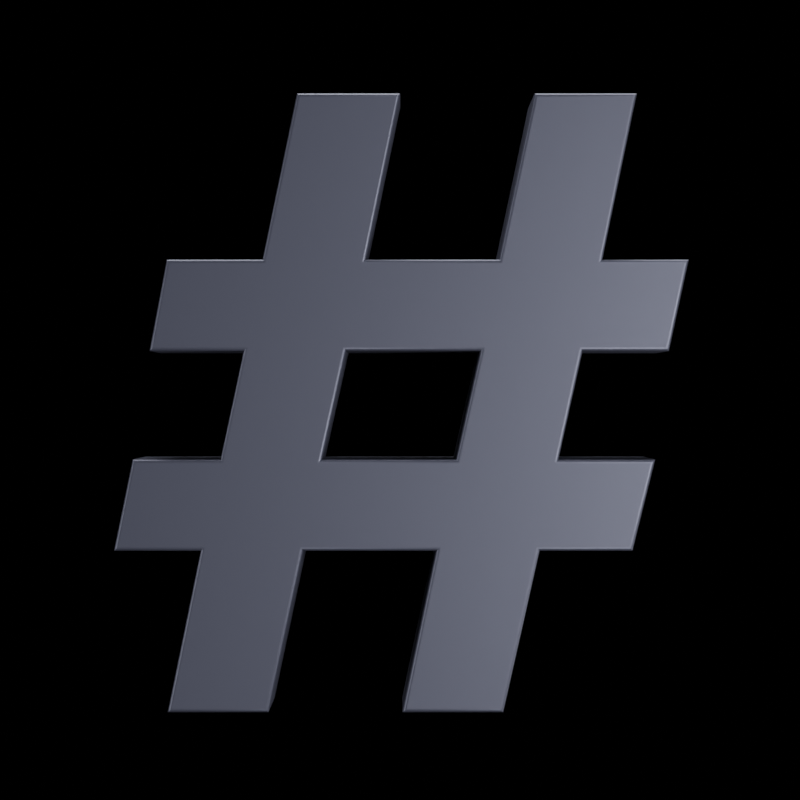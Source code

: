 # Source: hash.blend  (saved by Blender 2.93.20; exported with 4.5.12 LTS)
import bpy
from mathutils import Matrix  # noqa: F401  (used for matrix-valued properties, if any)

bpy.ops.wm.read_factory_settings(use_empty=True)
scene = bpy.context.scene
scene.name = 'Scene'

# ---- collections
col_iso_studio = bpy.data.collections.new('ISO Studio'); scene.collection.children.link(col_iso_studio)
col_iso_studio.hide_render = True
col_normal_studio = bpy.data.collections.new('Normal studio'); scene.collection.children.link(col_normal_studio)
col_front_light = bpy.data.collections.new('Front Light'); col_normal_studio.children.link(col_front_light)
col_dynamic_light = bpy.data.collections.new('Dynamic Light'); col_normal_studio.children.link(col_dynamic_light)
col_dynamic_light.hide_render = True
col_hash = bpy.data.collections.new('hash'); scene.collection.children.link(col_hash)

# ---- materials (node trees are filled in below, after node groups)
mat_premium_black = bpy.data.materials.new('Premium Black')

# ---- node groups
ng_auto_smooth = bpy.data.node_groups.new('Auto Smooth', 'GeometryNodeTree')
_s = ng_auto_smooth.interface.new_socket(name='Geometry', in_out='OUTPUT', socket_type='NodeSocketGeometry')
_s = ng_auto_smooth.interface.new_socket(name='Geometry', in_out='INPUT', socket_type='NodeSocketGeometry')
_s = ng_auto_smooth.interface.new_socket(name='Angle', in_out='INPUT', socket_type='NodeSocketFloat')
_s.subtype = 'ANGLE'
_s.min_value = 0.0
_s.max_value = 3.142
ng_auto_smooth.is_modifier = True
_N = ng_auto_smooth.nodes; _L = ng_auto_smooth.links
n0 = _N.new('NodeGroupOutput'); n0.name = 'Group Output'; n0.location = (480, -100)
n1 = _N.new('NodeGroupInput'); n1.name = 'Group Input'; n1.location = (-420, -300)
n2 = _N.new('NodeGroupInput'); n2.name = 'Group Input.001'; n2.location = (-60, -100)
n3 = _N.new('GeometryNodeSetShadeSmooth'); n3.name = 'Set Shade Smooth'; n3.location = (120, -100)
n3.domain = 'EDGE'
n4 = _N.new('GeometryNodeSetShadeSmooth'); n4.name = 'Set Shade Smooth.001'; n4.location = (300, -100)
n5 = _N.new('GeometryNodeInputMeshEdgeAngle'); n5.name = 'Edge Angle'; n5.location = (-420, -220)
n6 = _N.new('GeometryNodeInputEdgeSmooth'); n6.name = 'Is Edge Smooth'; n6.location = (-60, -160)
n7 = _N.new('GeometryNodeInputShadeSmooth'); n7.name = 'Is Face Smooth'; n7.location = (-240, -340)
n8 = _N.new('FunctionNodeBooleanMath'); n8.name = 'Boolean Math'; n8.location = (-60, -220)
n9 = _N.new('FunctionNodeCompare'); n9.name = 'Compare'; n9.location = (-240, -180)
n9.operation = 'LESS_EQUAL'
_L.new(n5.outputs[0], n9.inputs[0])
_L.new(n4.outputs[0], n0.inputs[0])
_L.new(n1.outputs[1], n9.inputs[1])
_L.new(n9.outputs[0], n8.inputs[0])
_L.new(n7.outputs[0], n8.inputs[1])
_L.new(n2.outputs[0], n3.inputs[0])
_L.new(n6.outputs[0], n3.inputs[1])
_L.new(n3.outputs[0], n4.inputs[0])
_L.new(n8.outputs[0], n3.inputs[2])
n0.is_active_output = True

# ---- material node trees
mat_premium_black.use_nodes = True; mat_premium_black.node_tree.nodes.clear()
_N = mat_premium_black.node_tree.nodes; _L = mat_premium_black.node_tree.links
n0 = _N.new('ShaderNodeOutputMaterial'); n0.name = 'Material Output'; n0.location = (541, 298)
n1 = _N.new('ShaderNodeBsdfPrincipled'); n1.name = 'Principled BSDF'; n1.location = (88, 287)
n1.distribution = 'GGX'
n1.subsurface_method = 'BURLEY'
n1.inputs[0].default_value = (0.07227, 0.07819, 0.1095, 1.0)
n1.inputs[1].default_value = 0.6
n1.inputs[2].default_value = 0.45
n1.inputs[3].default_value = 1.45
n1.inputs[27].default_value = (0.0, 0.0, 0.0, 1.0)
n1.inputs[28].default_value = 1.0
_L.new(n1.outputs[0], n0.inputs[0])
n0.is_active_output = True

# ---- world
world_world = bpy.data.worlds.new('World'); scene.world = world_world
world_world.use_nodes = True; world_world.node_tree.nodes.clear()
_N = world_world.node_tree.nodes; _L = world_world.node_tree.links
n0 = _N.new('ShaderNodeBackground'); n0.name = 'Background'; n0.location = (10, 300)
n0.inputs[0].default_value = (0.2502, 0.2502, 0.2502, 1.0)
n0.inputs[1].default_value = 0.0
n1 = _N.new('ShaderNodeOutputWorld'); n1.name = 'World Output'; n1.location = (192, 299)
_L.new(n0.outputs[0], n1.inputs[0])
n1.is_active_output = True
world_world.use_sun_shadow = False
world_world.sun_shadow_jitter_overblur = 0.0

# ---- cameras
cam_camera_003 = bpy.data.cameras.new('Camera.003')
cam_camera_003.type = 'ORTHO'
cam_camera_003.ortho_scale = 2.5
cam_camera_003.shift_y = 0.04
cam_camera_002 = bpy.data.cameras.new('Camera.002')
cam_camera_002.lens = 150.0

# ---- lights
light_area_010 = bpy.data.lights.new('Area.010', 'AREA')
light_area_010.transmission_factor = 0.0
light_area_010.energy = 471.2
light_area_010.shadow_soft_size = 4.0
light_area_010.shadow_maximum_resolution = 0.006
light_area_010.use_absolute_resolution = True
light_area_010.shape = 'DISK'
light_area_010.size = 4.0
light_area_010.size_y = 3.085
light_area_009 = bpy.data.lights.new('Area.009', 'AREA')
light_area_009.transmission_factor = 0.0
light_area_009.energy = 117.8
light_area_009.shadow_soft_size = 1.945
light_area_009.shadow_maximum_resolution = 0.006
light_area_009.use_absolute_resolution = True
light_area_009.shape = 'RECTANGLE'
light_area_009.size = 1.945
light_area_009.size_y = 6.754
light_area_004 = bpy.data.lights.new('Area.004', 'AREA')
light_area_004.transmission_factor = 0.0
light_area_004.energy = 314.2
light_area_004.shadow_soft_size = 4.0
light_area_004.shadow_maximum_resolution = 0.006
light_area_004.use_absolute_resolution = True
light_area_004.shape = 'DISK'
light_area_004.size = 4.0
light_area_004.size_y = 3.085
light_point_004 = bpy.data.lights.new('Point.004', 'POINT')
light_point_004.transmission_factor = 0.0
light_point_004.shadow_soft_size = 0.5
light_point_004.shadow_maximum_resolution = 0.006
light_point_004.use_absolute_resolution = True
light_point_003 = bpy.data.lights.new('Point.003', 'POINT')
light_point_003.transmission_factor = 0.0
light_point_003.shadow_soft_size = 0.25
light_point_003.shadow_maximum_resolution = 0.006
light_point_003.use_absolute_resolution = True
light_area_003 = bpy.data.lights.new('Area.003', 'AREA')
light_area_003.transmission_factor = 0.0
light_area_003.energy = 471.2
light_area_003.shadow_soft_size = 4.0
light_area_003.shadow_maximum_resolution = 0.006
light_area_003.use_absolute_resolution = True
light_area_003.shape = 'DISK'
light_area_003.size = 4.0
light_area_003.size_y = 3.085
light_area_002 = bpy.data.lights.new('Area.002', 'AREA')
light_area_002.transmission_factor = 0.0
light_area_002.energy = 196.3
light_area_002.shadow_soft_size = 2.384
light_area_002.shadow_maximum_resolution = 0.006
light_area_002.use_absolute_resolution = True
light_area_002.shape = 'RECTANGLE'
light_area_002.size = 2.384
light_area_002.size_y = 6.707
light_area_001 = bpy.data.lights.new('Area.001', 'AREA')
light_area_001.transmission_factor = 0.0
light_area_001.energy = 314.2
light_area_001.shadow_soft_size = 4.0
light_area_001.shadow_maximum_resolution = 0.006
light_area_001.use_absolute_resolution = True
light_area_001.shape = 'DISK'
light_area_001.size = 4.0
light_area_001.size_y = 3.085
light_area_013 = bpy.data.lights.new('Area.013', 'AREA')
light_area_013.transmission_factor = 0.0
light_area_013.energy = 314.2
light_area_013.shadow_soft_size = 4.0
light_area_013.shadow_maximum_resolution = 0.006
light_area_013.use_absolute_resolution = True
light_area_013.shape = 'DISK'
light_area_013.size = 4.0
light_area_013.size_y = 3.085
light_area_012 = bpy.data.lights.new('Area.012', 'AREA')
light_area_012.transmission_factor = 0.0
light_area_012.energy = 471.2
light_area_012.shadow_soft_size = 4.0
light_area_012.shadow_maximum_resolution = 0.006
light_area_012.use_absolute_resolution = True
light_area_012.shape = 'DISK'
light_area_012.size = 4.0
light_area_012.size_y = 3.085
light_area_011 = bpy.data.lights.new('Area.011', 'AREA')
light_area_011.transmission_factor = 0.0
light_area_011.energy = 196.3
light_area_011.shadow_soft_size = 1.945
light_area_011.shadow_maximum_resolution = 0.006
light_area_011.use_absolute_resolution = True
light_area_011.shape = 'RECTANGLE'
light_area_011.size = 1.945
light_area_011.size_y = 6.754
light_point = bpy.data.lights.new('Point', 'POINT')
light_point.transmission_factor = 0.0
light_point.energy = 40.0
light_point.shadow_soft_size = 0.5
light_point.shadow_maximum_resolution = 0.006
light_point.use_absolute_resolution = True

# ---- meshes
me_text = bpy.data.meshes.new('Text')
me_text.from_pydata([(0.5556, -0.2565, 0.3359), (0.8003, -0.2565, 0.3359), (0.7487, -0.2565, 0.09788), (0.504, -0.2565, 0.09788), (0.4313, -0.2565, -0.2301), (0.705, -0.2565, -0.2301), (0.6455, -0.2565, -0.4681), (0.3824, -0.2565, -0.4681), (0.2792, -0.2565, -0.9257), (0.01472, -0.2565, -0.9257), (0.1113, -0.2565, -0.4681), (-0.2879, -0.2565, -0.4681), (-0.3857, -0.2565, -0.9257), (-0.6502, -0.2565, -0.9257), (-0.5563, -0.2565, -0.4681), (-0.8023, -0.2565, -0.4681), (-0.7534, -0.2565, -0.2301), (-0.5047, -0.2565, -0.2301), (-0.4346, -0.2565, 0.09788), (-0.7018, -0.2565, 0.09788), (-0.6568, -0.2565, 0.3359), (-0.3857, -0.2565, 0.3359), (-0.2879, -0.2565, 0.8067), (-0.01675, -0.2565, 0.8067), (-0.1146, -0.2565, 0.3359), (0.2845, -0.2565, 0.3359), (0.385, -0.2565, 0.8067), (0.6535, -0.2565, 0.8067), (0.1628, -0.2565, -0.2301), (0.2369, -0.2565, 0.09788), (-0.1662, -0.2565, 0.09788), (-0.2389, -0.2565, -0.2301), (0.5556, 0.2297, 0.3359), (0.8003, 0.2297, 0.3359), (0.7487, 0.2297, 0.09788), (0.504, 0.2297, 0.09788), (0.4313, 0.2297, -0.2301), (0.705, 0.2297, -0.2301), (0.6455, 0.2297, -0.4681), (0.3824, 0.2297, -0.4681), (0.2792, 0.2297, -0.9257), (0.01472, 0.2297, -0.9257), (0.1113, 0.2297, -0.4681), (-0.2879, 0.2297, -0.4681), (-0.3857, 0.2297, -0.9257), (-0.6502, 0.2297, -0.9257), (-0.5563, 0.2297, -0.4681), (-0.8023, 0.2297, -0.4681), (-0.7534, 0.2297, -0.2301), (-0.5047, 0.2297, -0.2301), (-0.4346, 0.2297, 0.09788), (-0.7018, 0.2297, 0.09788), (-0.6568, 0.2297, 0.3359), (-0.3857, 0.2297, 0.3359), (-0.2879, 0.2297, 0.8067), (-0.01675, 0.2297, 0.8067), (-0.1146, 0.2297, 0.3359), (0.2845, 0.2297, 0.3359), (0.385, 0.2297, 0.8067), (0.6535, 0.2297, 0.8067), (0.1628, 0.2297, -0.2301), (0.2369, 0.2297, 0.09788), (-0.1662, 0.2297, 0.09788), (-0.2389, 0.2297, -0.2301), (0.5556, 0.2297, 0.3359), (0.5584, 0.2295, 0.3382), (0.5611, 0.2287, 0.3404), (0.5635, 0.2275, 0.3424), (0.5655, 0.2258, 0.344), (0.5671, 0.2239, 0.3452), (0.568, 0.2217, 0.346), (0.5683, 0.2194, 0.3463), (0.5683, -0.2462, 0.3463), (0.568, -0.2485, 0.346), (0.5671, -0.2507, 0.3452), (0.5655, -0.2526, 0.344), (0.5635, -0.2543, 0.3424), (0.5611, -0.2555, 0.3404), (0.5584, -0.2563, 0.3382), (0.5556, -0.2565, 0.3359), (0.8003, 0.2297, 0.3359), (0.8031, 0.2295, 0.3382), (0.8058, 0.2287, 0.3404), (0.8082, 0.2275, 0.3424), (0.8103, 0.2258, 0.344), (0.8118, 0.2239, 0.3452), (0.8128, 0.2217, 0.346), (0.8131, 0.2194, 0.3463), (0.8131, -0.2462, 0.3463), (0.8128, -0.2485, 0.346), (0.8118, -0.2507, 0.3452), (0.8103, -0.2526, 0.344), (0.8082, -0.2543, 0.3424), (0.8058, -0.2555, 0.3404), (0.8031, -0.2563, 0.3382), (0.8003, -0.2565, 0.3359), (0.7487, 0.2297, 0.09788), (0.7505, 0.2295, 0.09557), (0.7523, 0.2287, 0.09339), (0.7539, 0.2275, 0.09143), (0.7552, 0.2258, 0.08979), (0.7562, 0.2239, 0.08856), (0.7568, 0.2217, 0.08779), (0.757, 0.2194, 0.08753), (0.757, -0.2462, 0.08753), (0.7568, -0.2485, 0.08779), (0.7562, -0.2507, 0.08856), (0.7552, -0.2526, 0.08979), (0.7539, -0.2543, 0.09143), (0.7523, -0.2555, 0.09339), (0.7505, -0.2563, 0.09557), (0.7487, -0.2565, 0.09788), (0.504, 0.2297, 0.09788), (0.5059, 0.2295, 0.09557), (0.5076, 0.2287, 0.09339), (0.5092, 0.2275, 0.09143), (0.5105, 0.2258, 0.08979), (0.5115, 0.2239, 0.08856), (0.5121, 0.2217, 0.08779), (0.5123, 0.2194, 0.08753), (0.5123, -0.2462, 0.08753), (0.5121, -0.2485, 0.08779), (0.5115, -0.2507, 0.08856), (0.5105, -0.2526, 0.08979), (0.5092, -0.2543, 0.09143), (0.5076, -0.2555, 0.09339), (0.5059, -0.2563, 0.09557), (0.504, -0.2565, 0.09788), (0.4313, 0.2297, -0.2301), (0.4342, 0.2295, -0.2278), (0.4369, 0.2287, -0.2256), (0.4393, 0.2275, -0.2236), (0.4414, 0.2258, -0.222), (0.4429, 0.2239, -0.2208), (0.4439, 0.2217, -0.22), (0.4442, 0.2194, -0.2197), (0.4442, -0.2462, -0.2197), (0.4439, -0.2485, -0.22), (0.4429, -0.2507, -0.2208), (0.4414, -0.2526, -0.222), (0.4393, -0.2543, -0.2236), (0.4369, -0.2555, -0.2256), (0.4342, -0.2563, -0.2278), (0.4313, -0.2565, -0.2301), (0.705, 0.2297, -0.2301), (0.708, 0.2295, -0.2278), (0.7108, 0.2287, -0.2256), (0.7133, 0.2275, -0.2236), (0.7154, 0.2258, -0.222), (0.717, 0.2239, -0.2208), (0.718, 0.2217, -0.22), (0.7183, 0.2194, -0.2197), (0.7183, -0.2462, -0.2197), (0.718, -0.2485, -0.22), (0.717, -0.2507, -0.2208), (0.7154, -0.2526, -0.222), (0.7133, -0.2543, -0.2236), (0.7108, -0.2555, -0.2256), (0.708, -0.2563, -0.2278), (0.705, -0.2565, -0.2301), (0.6455, 0.2297, -0.4681), (0.6473, 0.2295, -0.4704), (0.649, 0.2287, -0.4726), (0.6506, 0.2275, -0.4746), (0.6518, 0.2258, -0.4762), (0.6528, 0.2239, -0.4775), (0.6534, 0.2217, -0.4782), (0.6536, 0.2194, -0.4785), (0.6536, -0.2462, -0.4785), (0.6534, -0.2485, -0.4782), (0.6528, -0.2507, -0.4775), (0.6518, -0.2526, -0.4762), (0.6506, -0.2543, -0.4746), (0.649, -0.2555, -0.4726), (0.6473, -0.2563, -0.4704), (0.6455, -0.2565, -0.4681), (0.3824, 0.2297, -0.4681), (0.3842, 0.2295, -0.4704), (0.3859, 0.2287, -0.4726), (0.3875, 0.2275, -0.4746), (0.3888, 0.2258, -0.4762), (0.3898, 0.2239, -0.4775), (0.3904, 0.2217, -0.4782), (0.3906, 0.2194, -0.4785), (0.3906, -0.2462, -0.4785), (0.3904, -0.2485, -0.4782), (0.3898, -0.2507, -0.4775), (0.3888, -0.2526, -0.4762), (0.3875, -0.2543, -0.4746), (0.3859, -0.2555, -0.4726), (0.3842, -0.2563, -0.4704), (0.3824, -0.2565, -0.4681), (0.2792, 0.2297, -0.9257), (0.281, 0.2295, -0.928), (0.2828, 0.2287, -0.9302), (0.2844, 0.2275, -0.9321), (0.2857, 0.2258, -0.9338), (0.2867, 0.2239, -0.935), (0.2873, 0.2217, -0.9358), (0.2875, 0.2194, -0.936), (0.2875, -0.2462, -0.936), (0.2873, -0.2485, -0.9358), (0.2867, -0.2507, -0.935), (0.2857, -0.2526, -0.9338), (0.2844, -0.2543, -0.9321), (0.2828, -0.2555, -0.9302), (0.281, -0.2563, -0.928), (0.2792, -0.2565, -0.9257), (0.01472, 0.2297, -0.9257), (0.01188, 0.2295, -0.928), (0.009184, 0.2287, -0.9302), (0.006766, 0.2275, -0.9321), (0.004746, 0.2258, -0.9338), (0.003226, 0.2239, -0.935), (0.002283, 0.2217, -0.9358), (0.001963, 0.2194, -0.936), (0.001963, -0.2462, -0.936), (0.002283, -0.2485, -0.9358), (0.003226, -0.2507, -0.935), (0.004746, -0.2526, -0.9338), (0.006766, -0.2543, -0.9321), (0.009184, -0.2555, -0.9302), (0.01188, -0.2563, -0.928), (0.01472, -0.2565, -0.9257), (0.1113, 0.2297, -0.4681), (0.1084, 0.2295, -0.4704), (0.1057, 0.2287, -0.4726), (0.1033, 0.2275, -0.4746), (0.1013, 0.2258, -0.4762), (0.09976, 0.2239, -0.4775), (0.09882, 0.2217, -0.4782), (0.0985, 0.2194, -0.4785), (0.0985, -0.2462, -0.4785), (0.09882, -0.2485, -0.4782), (0.09976, -0.2507, -0.4775), (0.1013, -0.2526, -0.4762), (0.1033, -0.2543, -0.4746), (0.1057, -0.2555, -0.4726), (0.1084, -0.2563, -0.4704), (0.1113, -0.2565, -0.4681), (-0.2879, 0.2297, -0.4681), (-0.286, 0.2295, -0.4704), (-0.2842, 0.2287, -0.4726), (-0.2826, 0.2275, -0.4746), (-0.2813, 0.2258, -0.4762), (-0.2803, 0.2239, -0.4775), (-0.2797, 0.2217, -0.4782), (-0.2795, 0.2194, -0.4785), (-0.2795, -0.2462, -0.4785), (-0.2797, -0.2485, -0.4782), (-0.2803, -0.2507, -0.4775), (-0.2813, -0.2526, -0.4762), (-0.2826, -0.2543, -0.4746), (-0.2842, -0.2555, -0.4726), (-0.286, -0.2563, -0.4704), (-0.2879, -0.2565, -0.4681), (-0.3857, 0.2297, -0.9257), (-0.3839, 0.2295, -0.928), (-0.3821, 0.2287, -0.9302), (-0.3805, 0.2275, -0.9321), (-0.3792, 0.2258, -0.9338), (-0.3782, 0.2239, -0.935), (-0.3776, 0.2217, -0.9358), (-0.3773, 0.2194, -0.936), (-0.3773, -0.2462, -0.936), (-0.3776, -0.2485, -0.9358), (-0.3782, -0.2507, -0.935), (-0.3792, -0.2526, -0.9338), (-0.3805, -0.2543, -0.9321), (-0.3821, -0.2555, -0.9302), (-0.3839, -0.2563, -0.928), (-0.3857, -0.2565, -0.9257), (-0.6502, 0.2297, -0.9257), (-0.653, 0.2295, -0.928), (-0.6557, 0.2287, -0.9302), (-0.6581, 0.2275, -0.9321), (-0.6601, 0.2258, -0.9338), (-0.6616, 0.2239, -0.935), (-0.6626, 0.2217, -0.9358), (-0.6629, 0.2194, -0.936), (-0.6629, -0.2462, -0.936), (-0.6626, -0.2485, -0.9358), (-0.6616, -0.2507, -0.935), (-0.6601, -0.2526, -0.9338), (-0.6581, -0.2543, -0.9321), (-0.6557, -0.2555, -0.9302), (-0.653, -0.2563, -0.928), (-0.6502, -0.2565, -0.9257), (-0.5563, 0.2297, -0.4681), (-0.5591, 0.2295, -0.4704), (-0.5618, 0.2287, -0.4726), (-0.5642, 0.2275, -0.4746), (-0.5662, 0.2258, -0.4762), (-0.5677, 0.2239, -0.4775), (-0.5687, 0.2217, -0.4782), (-0.569, 0.2194, -0.4785), (-0.569, -0.2462, -0.4785), (-0.5687, -0.2485, -0.4782), (-0.5677, -0.2507, -0.4775), (-0.5662, -0.2526, -0.4762), (-0.5642, -0.2543, -0.4746), (-0.5618, -0.2555, -0.4726), (-0.5591, -0.2563, -0.4704), (-0.5563, -0.2565, -0.4681), (-0.8023, 0.2297, -0.4681), (-0.8051, 0.2295, -0.4704), (-0.8078, 0.2287, -0.4726), (-0.8102, 0.2275, -0.4746), (-0.8122, 0.2258, -0.4762), (-0.8137, 0.2239, -0.4775), (-0.8147, 0.2217, -0.4782), (-0.815, 0.2194, -0.4785), (-0.815, -0.2462, -0.4785), (-0.8147, -0.2485, -0.4782), (-0.8137, -0.2507, -0.4775), (-0.8122, -0.2526, -0.4762), (-0.8102, -0.2543, -0.4746), (-0.8078, -0.2555, -0.4726), (-0.8051, -0.2563, -0.4704), (-0.8023, -0.2565, -0.4681), (-0.7534, 0.2297, -0.2301), (-0.7552, 0.2295, -0.2278), (-0.757, 0.2287, -0.2256), (-0.7586, 0.2275, -0.2236), (-0.7599, 0.2258, -0.222), (-0.761, 0.2239, -0.2208), (-0.7616, 0.2217, -0.22), (-0.7618, 0.2194, -0.2197), (-0.7618, -0.2462, -0.2197), (-0.7616, -0.2485, -0.22), (-0.761, -0.2507, -0.2208), (-0.7599, -0.2526, -0.222), (-0.7586, -0.2543, -0.2236), (-0.757, -0.2555, -0.2256), (-0.7552, -0.2563, -0.2278), (-0.7534, -0.2565, -0.2301), (-0.5047, 0.2297, -0.2301), (-0.5066, 0.2295, -0.2278), (-0.5084, 0.2287, -0.2256), (-0.5099, 0.2275, -0.2236), (-0.5113, 0.2258, -0.222), (-0.5123, 0.2239, -0.2208), (-0.5129, 0.2217, -0.22), (-0.5131, 0.2194, -0.2197), (-0.5131, -0.2462, -0.2197), (-0.5129, -0.2485, -0.22), (-0.5123, -0.2507, -0.2208), (-0.5113, -0.2526, -0.222), (-0.5099, -0.2543, -0.2236), (-0.5084, -0.2555, -0.2256), (-0.5066, -0.2563, -0.2278), (-0.5047, -0.2565, -0.2301), (-0.4346, 0.2297, 0.09788), (-0.4375, 0.2295, 0.09557), (-0.4402, 0.2287, 0.09339), (-0.4426, 0.2275, 0.09143), (-0.4446, 0.2258, 0.08979), (-0.4462, 0.2239, 0.08856), (-0.4471, 0.2217, 0.08779), (-0.4474, 0.2194, 0.08753), (-0.4474, -0.2462, 0.08753), (-0.4471, -0.2485, 0.08779), (-0.4462, -0.2507, 0.08856), (-0.4446, -0.2526, 0.08979), (-0.4426, -0.2543, 0.09143), (-0.4402, -0.2555, 0.09339), (-0.4375, -0.2563, 0.09557), (-0.4346, -0.2565, 0.09788), (-0.7018, 0.2297, 0.09788), (-0.7046, 0.2295, 0.09557), (-0.7072, 0.2287, 0.09339), (-0.7096, 0.2275, 0.09143), (-0.7115, 0.2258, 0.08979), (-0.713, 0.2239, 0.08856), (-0.7139, 0.2217, 0.08779), (-0.7143, 0.2194, 0.08753), (-0.7143, -0.2462, 0.08753), (-0.7139, -0.2485, 0.08779), (-0.713, -0.2507, 0.08856), (-0.7115, -0.2526, 0.08979), (-0.7096, -0.2543, 0.09143), (-0.7072, -0.2555, 0.09339), (-0.7046, -0.2563, 0.09557), (-0.7018, -0.2565, 0.09788), (-0.6568, 0.2297, 0.3359), (-0.6587, 0.2295, 0.3382), (-0.6605, 0.2287, 0.3404), (-0.6622, 0.2275, 0.3424), (-0.6635, 0.2258, 0.344), (-0.6645, 0.2239, 0.3452), (-0.6652, 0.2217, 0.346), (-0.6654, 0.2194, 0.3463), (-0.6654, -0.2462, 0.3463), (-0.6652, -0.2485, 0.346), (-0.6645, -0.2507, 0.3452), (-0.6635, -0.2526, 0.344), (-0.6622, -0.2543, 0.3424), (-0.6605, -0.2555, 0.3404), (-0.6587, -0.2563, 0.3382), (-0.6568, -0.2565, 0.3359), (-0.3857, 0.2297, 0.3359), (-0.3876, 0.2295, 0.3382), (-0.3894, 0.2287, 0.3404), (-0.391, 0.2275, 0.3424), (-0.3923, 0.2258, 0.344), (-0.3933, 0.2239, 0.3452), (-0.3939, 0.2217, 0.346), (-0.3941, 0.2194, 0.3463), (-0.3941, -0.2462, 0.3463), (-0.3939, -0.2485, 0.346), (-0.3933, -0.2507, 0.3452), (-0.3923, -0.2526, 0.344), (-0.391, -0.2543, 0.3424), (-0.3894, -0.2555, 0.3404), (-0.3876, -0.2563, 0.3382), (-0.3857, -0.2565, 0.3359), (-0.2879, 0.2297, 0.8067), (-0.2897, 0.2295, 0.809), (-0.2915, 0.2287, 0.8112), (-0.2931, 0.2275, 0.8132), (-0.2944, 0.2258, 0.8148), (-0.2954, 0.2239, 0.816), (-0.2961, 0.2217, 0.8168), (-0.2963, 0.2194, 0.8171), (-0.2963, -0.2462, 0.8171), (-0.2961, -0.2485, 0.8168), (-0.2954, -0.2507, 0.816), (-0.2944, -0.2526, 0.8148), (-0.2931, -0.2543, 0.8132), (-0.2915, -0.2555, 0.8112), (-0.2897, -0.2563, 0.809), (-0.2879, -0.2565, 0.8067), (-0.01675, 0.2297, 0.8067), (-0.01392, 0.2295, 0.809), (-0.01123, 0.2287, 0.8112), (-0.008821, 0.2275, 0.8132), (-0.006807, 0.2258, 0.8148), (-0.005292, 0.2239, 0.816), (-0.004351, 0.2217, 0.8168), (-0.004033, 0.2194, 0.8171), (-0.004033, -0.2462, 0.8171), (-0.004351, -0.2485, 0.8168), (-0.005292, -0.2507, 0.816), (-0.006807, -0.2526, 0.8148), (-0.008821, -0.2543, 0.8132), (-0.01123, -0.2555, 0.8112), (-0.01392, -0.2563, 0.809), (-0.01675, -0.2565, 0.8067), (-0.1146, 0.2297, 0.3359), (-0.1118, 0.2295, 0.3382), (-0.1091, 0.2287, 0.3404), (-0.1067, 0.2275, 0.3424), (-0.1047, 0.2258, 0.344), (-0.1032, 0.2239, 0.3452), (-0.1022, 0.2217, 0.346), (-0.1019, 0.2194, 0.3463), (-0.1019, -0.2462, 0.3463), (-0.1022, -0.2485, 0.346), (-0.1032, -0.2507, 0.3452), (-0.1047, -0.2526, 0.344), (-0.1067, -0.2543, 0.3424), (-0.1091, -0.2555, 0.3404), (-0.1118, -0.2563, 0.3382), (-0.1146, -0.2565, 0.3359), (0.2845, 0.2297, 0.3359), (0.2826, 0.2295, 0.3382), (0.2809, 0.2287, 0.3404), (0.2793, 0.2275, 0.3424), (0.278, 0.2258, 0.344), (0.277, 0.2239, 0.3452), (0.2763, 0.2217, 0.346), (0.2761, 0.2194, 0.3463), (0.2761, -0.2462, 0.3463), (0.2763, -0.2485, 0.346), (0.277, -0.2507, 0.3452), (0.278, -0.2526, 0.344), (0.2793, -0.2543, 0.3424), (0.2809, -0.2555, 0.3404), (0.2826, -0.2563, 0.3382), (0.2845, -0.2565, 0.3359), (0.385, 0.2297, 0.8067), (0.3831, 0.2295, 0.809), (0.3814, 0.2287, 0.8112), (0.3798, 0.2275, 0.8132), (0.3785, 0.2258, 0.8148), (0.3775, 0.2239, 0.816), (0.3768, 0.2217, 0.8168), (0.3766, 0.2194, 0.8171), (0.3766, -0.2462, 0.8171), (0.3768, -0.2485, 0.8168), (0.3775, -0.2507, 0.816), (0.3785, -0.2526, 0.8148), (0.3798, -0.2543, 0.8132), (0.3814, -0.2555, 0.8112), (0.3831, -0.2563, 0.809), (0.385, -0.2565, 0.8067), (0.6535, 0.2297, 0.8067), (0.6563, 0.2295, 0.809), (0.659, 0.2287, 0.8112), (0.6614, 0.2275, 0.8132), (0.6634, 0.2258, 0.8148), (0.6649, 0.2239, 0.816), (0.6659, 0.2217, 0.8168), (0.6662, 0.2194, 0.8171), (0.6662, -0.2462, 0.8171), (0.6659, -0.2485, 0.8168), (0.6649, -0.2507, 0.816), (0.6634, -0.2526, 0.8148), (0.6614, -0.2543, 0.8132), (0.659, -0.2555, 0.8112), (0.6563, -0.2563, 0.809), (0.6535, -0.2565, 0.8067), (0.1628, 0.2297, -0.2301), (0.161, 0.2295, -0.2278), (0.1592, 0.2287, -0.2256), (0.1577, 0.2275, -0.2236), (0.1564, 0.2258, -0.222), (0.1554, 0.2239, -0.2208), (0.1548, 0.2217, -0.22), (0.1546, 0.2194, -0.2197), (0.1546, -0.2462, -0.2197), (0.1548, -0.2485, -0.22), (0.1554, -0.2507, -0.2208), (0.1564, -0.2526, -0.222), (0.1577, -0.2543, -0.2236), (0.1592, -0.2555, -0.2256), (0.161, -0.2563, -0.2278), (0.1628, -0.2565, -0.2301), (0.2369, 0.2297, 0.09788), (0.234, 0.2295, 0.09557), (0.2313, 0.2287, 0.09339), (0.2288, 0.2275, 0.09143), (0.2268, 0.2258, 0.08979), (0.2252, 0.2239, 0.08856), (0.2243, 0.2217, 0.08779), (0.2239, 0.2194, 0.08753), (0.2239, -0.2462, 0.08753), (0.2243, -0.2485, 0.08779), (0.2252, -0.2507, 0.08856), (0.2268, -0.2526, 0.08979), (0.2288, -0.2543, 0.09143), (0.2313, -0.2555, 0.09339), (0.234, -0.2563, 0.09557), (0.2369, -0.2565, 0.09788), (-0.1662, 0.2297, 0.09788), (-0.1643, 0.2295, 0.09557), (-0.1626, 0.2287, 0.09339), (-0.161, 0.2275, 0.09143), (-0.1597, 0.2258, 0.08979), (-0.1587, 0.2239, 0.08856), (-0.1581, 0.2217, 0.08779), (-0.1579, 0.2194, 0.08753), (-0.1579, -0.2462, 0.08753), (-0.1581, -0.2485, 0.08779), (-0.1587, -0.2507, 0.08856), (-0.1597, -0.2526, 0.08979), (-0.161, -0.2543, 0.09143), (-0.1626, -0.2555, 0.09339), (-0.1643, -0.2563, 0.09557), (-0.1662, -0.2565, 0.09788), (-0.2389, 0.2297, -0.2301), (-0.2361, 0.2295, -0.2278), (-0.2333, 0.2287, -0.2256), (-0.2309, 0.2275, -0.2236), (-0.2288, 0.2258, -0.222), (-0.2273, 0.2239, -0.2208), (-0.2264, 0.2217, -0.22), (-0.226, 0.2194, -0.2197), (-0.226, -0.2462, -0.2197), (-0.2264, -0.2485, -0.22), (-0.2273, -0.2507, -0.2208), (-0.2288, -0.2526, -0.222), (-0.2309, -0.2543, -0.2236), (-0.2333, -0.2555, -0.2256), (-0.2361, -0.2563, -0.2278), (-0.2389, -0.2565, -0.2301)], [], [(21, 23, 22), (21, 24, 23), (25, 27, 26), (25, 0, 27), (19, 21, 20), (19, 24, 21), (19, 25, 24), (19, 0, 25), (19, 1, 0), (19, 2, 1), (18, 2, 19), (17, 30, 18), (30, 2, 18), (17, 31, 30), (29, 2, 30), (28, 3, 29), (3, 2, 29), (28, 4, 3), (15, 17, 16), (15, 31, 17), (15, 28, 31), (15, 4, 28), (15, 5, 4), (15, 6, 5), (14, 6, 15), (13, 11, 14), (11, 6, 14), (13, 12, 11), (10, 6, 11), (9, 7, 10), (7, 6, 10), (9, 8, 7), (53, 54, 55), (53, 55, 56), (57, 58, 59), (57, 59, 32), (51, 52, 53), (51, 53, 56), (51, 56, 57), (51, 57, 32), (51, 32, 33), (51, 33, 34), (50, 51, 34), (49, 50, 62), (62, 50, 34), (49, 62, 63), (61, 62, 34), (60, 61, 35), (35, 61, 34), (60, 35, 36), (47, 48, 49), (47, 49, 63), (47, 63, 60), (47, 60, 36), (47, 36, 37), (47, 37, 38), (46, 47, 38), (45, 46, 43), (43, 46, 38), (45, 43, 44), (42, 43, 38), (41, 42, 39), (39, 42, 38), (41, 39, 40), (65, 81, 80, 64), (66, 82, 81, 65), (67, 83, 82, 66), (68, 84, 83, 67), (69, 85, 84, 68), (70, 86, 85, 69), (71, 87, 86, 70), (72, 88, 87, 71), (73, 89, 88, 72), (74, 90, 89, 73), (75, 91, 90, 74), (76, 92, 91, 75), (77, 93, 92, 76), (78, 94, 93, 77), (79, 95, 94, 78), (81, 97, 96, 80), (82, 98, 97, 81), (83, 99, 98, 82), (84, 100, 99, 83), (85, 101, 100, 84), (86, 102, 101, 85), (87, 103, 102, 86), (88, 104, 103, 87), (89, 105, 104, 88), (90, 106, 105, 89), (91, 107, 106, 90), (92, 108, 107, 91), (93, 109, 108, 92), (94, 110, 109, 93), (95, 111, 110, 94), (97, 113, 112, 96), (98, 114, 113, 97), (99, 115, 114, 98), (100, 116, 115, 99), (101, 117, 116, 100), (102, 118, 117, 101), (103, 119, 118, 102), (104, 120, 119, 103), (105, 121, 120, 104), (106, 122, 121, 105), (107, 123, 122, 106), (108, 124, 123, 107), (109, 125, 124, 108), (110, 126, 125, 109), (111, 127, 126, 110), (113, 129, 128, 112), (114, 130, 129, 113), (115, 131, 130, 114), (116, 132, 131, 115), (117, 133, 132, 116), (118, 134, 133, 117), (119, 135, 134, 118), (120, 136, 135, 119), (121, 137, 136, 120), (122, 138, 137, 121), (123, 139, 138, 122), (124, 140, 139, 123), (125, 141, 140, 124), (126, 142, 141, 125), (127, 143, 142, 126), (129, 145, 144, 128), (130, 146, 145, 129), (131, 147, 146, 130), (132, 148, 147, 131), (133, 149, 148, 132), (134, 150, 149, 133), (135, 151, 150, 134), (136, 152, 151, 135), (137, 153, 152, 136), (138, 154, 153, 137), (139, 155, 154, 138), (140, 156, 155, 139), (141, 157, 156, 140), (142, 158, 157, 141), (143, 159, 158, 142), (145, 161, 160, 144), (146, 162, 161, 145), (147, 163, 162, 146), (148, 164, 163, 147), (149, 165, 164, 148), (150, 166, 165, 149), (151, 167, 166, 150), (152, 168, 167, 151), (153, 169, 168, 152), (154, 170, 169, 153), (155, 171, 170, 154), (156, 172, 171, 155), (157, 173, 172, 156), (158, 174, 173, 157), (159, 175, 174, 158), (161, 177, 176, 160), (162, 178, 177, 161), (163, 179, 178, 162), (164, 180, 179, 163), (165, 181, 180, 164), (166, 182, 181, 165), (167, 183, 182, 166), (168, 184, 183, 167), (169, 185, 184, 168), (170, 186, 185, 169), (171, 187, 186, 170), (172, 188, 187, 171), (173, 189, 188, 172), (174, 190, 189, 173), (175, 191, 190, 174), (177, 193, 192, 176), (178, 194, 193, 177), (179, 195, 194, 178), (180, 196, 195, 179), (181, 197, 196, 180), (182, 198, 197, 181), (183, 199, 198, 182), (184, 200, 199, 183), (185, 201, 200, 184), (186, 202, 201, 185), (187, 203, 202, 186), (188, 204, 203, 187), (189, 205, 204, 188), (190, 206, 205, 189), (191, 207, 206, 190), (193, 209, 208, 192), (194, 210, 209, 193), (195, 211, 210, 194), (196, 212, 211, 195), (197, 213, 212, 196), (198, 214, 213, 197), (199, 215, 214, 198), (200, 216, 215, 199), (201, 217, 216, 200), (202, 218, 217, 201), (203, 219, 218, 202), (204, 220, 219, 203), (205, 221, 220, 204), (206, 222, 221, 205), (207, 223, 222, 206), (209, 225, 224, 208), (210, 226, 225, 209), (211, 227, 226, 210), (212, 228, 227, 211), (213, 229, 228, 212), (214, 230, 229, 213), (215, 231, 230, 214), (216, 232, 231, 215), (217, 233, 232, 216), (218, 234, 233, 217), (219, 235, 234, 218), (220, 236, 235, 219), (221, 237, 236, 220), (222, 238, 237, 221), (223, 239, 238, 222), (225, 241, 240, 224), (226, 242, 241, 225), (227, 243, 242, 226), (228, 244, 243, 227), (229, 245, 244, 228), (230, 246, 245, 229), (231, 247, 246, 230), (232, 248, 247, 231), (233, 249, 248, 232), (234, 250, 249, 233), (235, 251, 250, 234), (236, 252, 251, 235), (237, 253, 252, 236), (238, 254, 253, 237), (239, 255, 254, 238), (241, 257, 256, 240), (242, 258, 257, 241), (243, 259, 258, 242), (244, 260, 259, 243), (245, 261, 260, 244), (246, 262, 261, 245), (247, 263, 262, 246), (248, 264, 263, 247), (249, 265, 264, 248), (250, 266, 265, 249), (251, 267, 266, 250), (252, 268, 267, 251), (253, 269, 268, 252), (254, 270, 269, 253), (255, 271, 270, 254), (257, 273, 272, 256), (258, 274, 273, 257), (259, 275, 274, 258), (260, 276, 275, 259), (261, 277, 276, 260), (262, 278, 277, 261), (263, 279, 278, 262), (264, 280, 279, 263), (265, 281, 280, 264), (266, 282, 281, 265), (267, 283, 282, 266), (268, 284, 283, 267), (269, 285, 284, 268), (270, 286, 285, 269), (271, 287, 286, 270), (273, 289, 288, 272), (274, 290, 289, 273), (275, 291, 290, 274), (276, 292, 291, 275), (277, 293, 292, 276), (278, 294, 293, 277), (279, 295, 294, 278), (280, 296, 295, 279), (281, 297, 296, 280), (282, 298, 297, 281), (283, 299, 298, 282), (284, 300, 299, 283), (285, 301, 300, 284), (286, 302, 301, 285), (287, 303, 302, 286), (289, 305, 304, 288), (290, 306, 305, 289), (291, 307, 306, 290), (292, 308, 307, 291), (293, 309, 308, 292), (294, 310, 309, 293), (295, 311, 310, 294), (296, 312, 311, 295), (297, 313, 312, 296), (298, 314, 313, 297), (299, 315, 314, 298), (300, 316, 315, 299), (301, 317, 316, 300), (302, 318, 317, 301), (303, 319, 318, 302), (305, 321, 320, 304), (306, 322, 321, 305), (307, 323, 322, 306), (308, 324, 323, 307), (309, 325, 324, 308), (310, 326, 325, 309), (311, 327, 326, 310), (312, 328, 327, 311), (313, 329, 328, 312), (314, 330, 329, 313), (315, 331, 330, 314), (316, 332, 331, 315), (317, 333, 332, 316), (318, 334, 333, 317), (319, 335, 334, 318), (321, 337, 336, 320), (322, 338, 337, 321), (323, 339, 338, 322), (324, 340, 339, 323), (325, 341, 340, 324), (326, 342, 341, 325), (327, 343, 342, 326), (328, 344, 343, 327), (329, 345, 344, 328), (330, 346, 345, 329), (331, 347, 346, 330), (332, 348, 347, 331), (333, 349, 348, 332), (334, 350, 349, 333), (335, 351, 350, 334), (337, 353, 352, 336), (338, 354, 353, 337), (339, 355, 354, 338), (340, 356, 355, 339), (341, 357, 356, 340), (342, 358, 357, 341), (343, 359, 358, 342), (344, 360, 359, 343), (345, 361, 360, 344), (346, 362, 361, 345), (347, 363, 362, 346), (348, 364, 363, 347), (349, 365, 364, 348), (350, 366, 365, 349), (351, 367, 366, 350), (353, 369, 368, 352), (354, 370, 369, 353), (355, 371, 370, 354), (356, 372, 371, 355), (357, 373, 372, 356), (358, 374, 373, 357), (359, 375, 374, 358), (360, 376, 375, 359), (361, 377, 376, 360), (362, 378, 377, 361), (363, 379, 378, 362), (364, 380, 379, 363), (365, 381, 380, 364), (366, 382, 381, 365), (367, 383, 382, 366), (369, 385, 384, 368), (370, 386, 385, 369), (371, 387, 386, 370), (372, 388, 387, 371), (373, 389, 388, 372), (374, 390, 389, 373), (375, 391, 390, 374), (376, 392, 391, 375), (377, 393, 392, 376), (378, 394, 393, 377), (379, 395, 394, 378), (380, 396, 395, 379), (381, 397, 396, 380), (382, 398, 397, 381), (383, 399, 398, 382), (385, 401, 400, 384), (386, 402, 401, 385), (387, 403, 402, 386), (388, 404, 403, 387), (389, 405, 404, 388), (390, 406, 405, 389), (391, 407, 406, 390), (392, 408, 407, 391), (393, 409, 408, 392), (394, 410, 409, 393), (395, 411, 410, 394), (396, 412, 411, 395), (397, 413, 412, 396), (398, 414, 413, 397), (399, 415, 414, 398), (401, 417, 416, 400), (402, 418, 417, 401), (403, 419, 418, 402), (404, 420, 419, 403), (405, 421, 420, 404), (406, 422, 421, 405), (407, 423, 422, 406), (408, 424, 423, 407), (409, 425, 424, 408), (410, 426, 425, 409), (411, 427, 426, 410), (412, 428, 427, 411), (413, 429, 428, 412), (414, 430, 429, 413), (415, 431, 430, 414), (417, 433, 432, 416), (418, 434, 433, 417), (419, 435, 434, 418), (420, 436, 435, 419), (421, 437, 436, 420), (422, 438, 437, 421), (423, 439, 438, 422), (424, 440, 439, 423), (425, 441, 440, 424), (426, 442, 441, 425), (427, 443, 442, 426), (428, 444, 443, 427), (429, 445, 444, 428), (430, 446, 445, 429), (431, 447, 446, 430), (433, 449, 448, 432), (434, 450, 449, 433), (435, 451, 450, 434), (436, 452, 451, 435), (437, 453, 452, 436), (438, 454, 453, 437), (439, 455, 454, 438), (440, 456, 455, 439), (441, 457, 456, 440), (442, 458, 457, 441), (443, 459, 458, 442), (444, 460, 459, 443), (445, 461, 460, 444), (446, 462, 461, 445), (447, 463, 462, 446), (449, 465, 464, 448), (450, 466, 465, 449), (451, 467, 466, 450), (452, 468, 467, 451), (453, 469, 468, 452), (454, 470, 469, 453), (455, 471, 470, 454), (456, 472, 471, 455), (457, 473, 472, 456), (458, 474, 473, 457), (459, 475, 474, 458), (460, 476, 475, 459), (461, 477, 476, 460), (462, 478, 477, 461), (463, 479, 478, 462), (465, 481, 480, 464), (466, 482, 481, 465), (467, 483, 482, 466), (468, 484, 483, 467), (469, 485, 484, 468), (470, 486, 485, 469), (471, 487, 486, 470), (472, 488, 487, 471), (473, 489, 488, 472), (474, 490, 489, 473), (475, 491, 490, 474), (476, 492, 491, 475), (477, 493, 492, 476), (478, 494, 493, 477), (479, 495, 494, 478), (481, 497, 496, 480), (482, 498, 497, 481), (483, 499, 498, 482), (484, 500, 499, 483), (485, 501, 500, 484), (486, 502, 501, 485), (487, 503, 502, 486), (488, 504, 503, 487), (489, 505, 504, 488), (490, 506, 505, 489), (491, 507, 506, 490), (492, 508, 507, 491), (493, 509, 508, 492), (494, 510, 509, 493), (495, 511, 510, 494), (497, 65, 64, 496), (498, 66, 65, 497), (499, 67, 66, 498), (500, 68, 67, 499), (501, 69, 68, 500), (502, 70, 69, 501), (503, 71, 70, 502), (504, 72, 71, 503), (505, 73, 72, 504), (506, 74, 73, 505), (507, 75, 74, 506), (508, 76, 75, 507), (509, 77, 76, 508), (510, 78, 77, 509), (511, 79, 78, 510), (513, 529, 528, 512), (514, 530, 529, 513), (515, 531, 530, 514), (516, 532, 531, 515), (517, 533, 532, 516), (518, 534, 533, 517), (519, 535, 534, 518), (520, 536, 535, 519), (521, 537, 536, 520), (522, 538, 537, 521), (523, 539, 538, 522), (524, 540, 539, 523), (525, 541, 540, 524), (526, 542, 541, 525), (527, 543, 542, 526), (529, 545, 544, 528), (530, 546, 545, 529), (531, 547, 546, 530), (532, 548, 547, 531), (533, 549, 548, 532), (534, 550, 549, 533), (535, 551, 550, 534), (536, 552, 551, 535), (537, 553, 552, 536), (538, 554, 553, 537), (539, 555, 554, 538), (540, 556, 555, 539), (541, 557, 556, 540), (542, 558, 557, 541), (543, 559, 558, 542), (545, 561, 560, 544), (546, 562, 561, 545), (547, 563, 562, 546), (548, 564, 563, 547), (549, 565, 564, 548), (550, 566, 565, 549), (551, 567, 566, 550), (552, 568, 567, 551), (553, 569, 568, 552), (554, 570, 569, 553), (555, 571, 570, 554), (556, 572, 571, 555), (557, 573, 572, 556), (558, 574, 573, 557), (559, 575, 574, 558), (561, 513, 512, 560), (562, 514, 513, 561), (563, 515, 514, 562), (564, 516, 515, 563), (565, 517, 516, 564), (566, 518, 517, 565), (567, 519, 518, 566), (568, 520, 519, 567), (569, 521, 520, 568), (570, 522, 521, 569), (571, 523, 522, 570), (572, 524, 523, 571), (573, 525, 524, 572), (574, 526, 525, 573), (575, 527, 526, 574)])
me_text.polygons.foreach_set('use_smooth', [0, 0, 0, 0, 0, 0, 0, 0, 0, 0, 0, 0, 0, 0, 0, 0, 0, 0, 0, 0, 0, 0, 0, 0, 0, 0, 0, 0, 0, 0, 0, 0, 0, 0, 0, 0, 0, 0, 0, 0, 0, 0, 0, 0, 0, 0, 0, 0, 0, 0, 0, 0, 0, 0, 0, 0, 0, 0, 0, 0, 0, 0, 0, 0, 1, 1, 1, 1, 1, 1, 1, 1, 1, 1, 1, 1, 1, 1, 1, 1, 1, 1, 1, 1, 1, 1, 1, 1, 1, 1, 1, 1, 1, 1, 1, 1, 1, 1, 1, 1, 1, 1, 1, 1, 1, 1, 1, 1, 1, 1, 1, 1, 1, 1, 1, 1, 1, 1, 1, 1, 1, 1, 1, 1, 1, 1, 1, 1, 1, 1, 1, 1, 1, 1, 1, 1, 1, 1, 1, 1, 1, 1, 1, 1, 1, 1, 1, 1, 1, 1, 1, 1, 1, 1, 1, 1, 1, 1, 1, 1, 1, 1, 1, 1, 1, 1, 1, 1, 1, 1, 1, 1, 1, 1, 1, 1, 1, 1, 1, 1, 1, 1, 1, 1, 1, 1, 1, 1, 1, 1, 1, 1, 1, 1, 1, 1, 1, 1, 1, 1, 1, 1, 1, 1, 1, 1, 1, 1, 1, 1, 1, 1, 1, 1, 1, 1, 1, 1, 1, 1, 1, 1, 1, 1, 1, 1, 1, 1, 1, 1, 1, 1, 1, 1, 1, 1, 1, 1, 1, 1, 1, 1, 1, 1, 1, 1, 1, 1, 1, 1, 1, 1, 1, 1, 1, 1, 1, 1, 1, 1, 1, 1, 1, 1, 1, 1, 1, 1, 1, 1, 1, 1, 1, 1, 1, 1, 1, 1, 1, 1, 1, 1, 1, 1, 1, 1, 1, 1, 1, 1, 1, 1, 1, 1, 1, 1, 1, 1, 1, 1, 1, 1, 1, 1, 1, 1, 1, 1, 1, 1, 1, 1, 1, 1, 1, 1, 1, 1, 1, 1, 1, 1, 1, 1, 1, 1, 1, 1, 1, 1, 1, 1, 1, 1, 1, 1, 1, 1, 1, 1, 1, 1, 1, 1, 1, 1, 1, 1, 1, 1, 1, 1, 1, 1, 1, 1, 1, 1, 1, 1, 1, 1, 1, 1, 1, 1, 1, 1, 1, 1, 1, 1, 1, 1, 1, 1, 1, 1, 1, 1, 1, 1, 1, 1, 1, 1, 1, 1, 1, 1, 1, 1, 1, 1, 1, 1, 1, 1, 1, 1, 1, 1, 1, 1, 1, 1, 1, 1, 1, 1, 1, 1, 1, 1, 1, 1, 1, 1, 1, 1, 1, 1, 1, 1, 1, 1, 1, 1, 1, 1, 1, 1, 1, 1, 1, 1, 1, 1, 1, 1, 1, 1, 1, 1, 1, 1, 1, 1, 1, 1, 1, 1, 1, 1, 1, 1, 1, 1, 1, 1, 1, 1, 1, 1, 1, 1, 1, 1, 1, 1, 1, 1, 1, 1, 1, 1, 1, 1, 1, 1, 1, 1, 1, 1, 1, 1, 1, 1, 1, 1, 1, 1, 1, 1, 1, 1, 1, 1, 1, 1, 1, 1, 1, 1, 1, 1, 1, 1, 1, 1, 1, 1, 1, 1, 1, 1, 1, 1, 1, 1, 1, 1, 1, 1, 1, 1, 1, 1, 1, 1, 1, 1, 1, 1, 1, 1, 1, 1, 1, 1, 1, 1, 1, 1])
_uv = me_text.uv_layers.new(name='UVMap')
_uv.uv.foreach_set('vector', [0.6774, 0.0, 0.7419, 0.0, 0.7097, 0.0, 0.6774, 0.0, 0.7742, 0.0, 0.7419, 0.0, 0.8065, 0.0, 0.871, 0.0, 0.8387, 0.0, 0.8065, 0.0, 0.0, 0.0, 0.871, 0.0, 0.6129, 0.0, 0.6774, 0.0, 0.6452, 0.0, 0.6129, 0.0, 0.7742, 0.0, 0.6774, 0.0, 0.6129, 0.0, 0.8065, 0.0, 0.7742, 0.0, 0.6129, 0.0, 0.0, 0.0, 0.8065, 0.0, 0.6129, 0.0, 0.03226, 0.0, 0.0, 0.0, 0.6129, 0.0, 0.06452, 0.0, 0.03226, 0.0, 0.5806, 0.0, 0.06452, 0.0, 0.6129, 0.0, 0.5484, 0.0, 0.9677, 0.0, 0.5806, 0.0, 0.9677, 0.0, 0.06452, 0.0, 0.5806, 0.0, 0.5484, 0.0, 1.0, 0.0, 0.9677, 0.0, 0.9355, 0.0, 0.06452, 0.0, 0.9677, 0.0, 0.9032, 0.0, 0.09677, 0.0, 0.9355, 0.0, 0.09677, 0.0, 0.06452, 0.0, 0.9355, 0.0, 0.9032, 0.0, 0.129, 0.0, 0.09677, 0.0, 0.4839, 0.0, 0.5484, 0.0, 0.5161, 0.0, 0.4839, 0.0, 1.0, 0.0, 0.5484, 0.0, 0.4839, 0.0, 0.9032, 0.0, 1.0, 0.0, 0.4839, 0.0, 0.129, 0.0, 0.9032, 0.0, 0.4839, 0.0, 0.1613, 0.0, 0.129, 0.0, 0.4839, 0.0, 0.1935, 0.0, 0.1613, 0.0, 0.4516, 0.0, 0.1935, 0.0, 0.4839, 0.0, 0.4194, 0.0, 0.3548, 0.0, 0.4516, 0.0, 0.3548, 0.0, 0.1935, 0.0, 0.4516, 0.0, 0.4194, 0.0, 0.3871, 0.0, 0.3548, 0.0, 0.3226, 0.0, 0.1935, 0.0, 0.3548, 0.0, 0.2903, 0.0, 0.2258, 0.0, 0.3226, 0.0, 0.2258, 0.0, 0.1935, 0.0, 0.3226, 0.0, 0.2903, 0.0, 0.2581, 0.0, 0.2258, 0.0, 0.6774, 0.0, 0.7097, 0.0, 0.7419, 0.0, 0.6774, 0.0, 0.7419, 0.0, 0.7742, 0.0, 0.8065, 0.0, 0.8387, 0.0, 0.871, 0.0, 0.8065, 0.0, 0.871, 0.0, 0.0, 0.0, 0.6129, 0.0, 0.6452, 0.0, 0.6774, 0.0, 0.6129, 0.0, 0.6774, 0.0, 0.7742, 0.0, 0.6129, 0.0, 0.7742, 0.0, 0.8065, 0.0, 0.6129, 0.0, 0.8065, 0.0, 0.0, 0.0, 0.6129, 0.0, 0.0, 0.0, 0.03226, 0.0, 0.6129, 0.0, 0.03226, 0.0, 0.06452, 0.0, 0.5806, 0.0, 0.6129, 0.0, 0.06452, 0.0, 0.5484, 0.0, 0.5806, 0.0, 0.9677, 0.0, 0.9677, 0.0, 0.5806, 0.0, 0.06452, 0.0, 0.5484, 0.0, 0.9677, 0.0, 1.0, 0.0, 0.9355, 0.0, 0.9677, 0.0, 0.06452, 0.0, 0.9032, 0.0, 0.9355, 0.0, 0.09677, 0.0, 0.09677, 0.0, 0.9355, 0.0, 0.06452, 0.0, 0.9032, 0.0, 0.09677, 0.0, 0.129, 0.0, 0.4839, 0.0, 0.5161, 0.0, 0.5484, 0.0, 0.4839, 0.0, 0.5484, 0.0, 1.0, 0.0, 0.4839, 0.0, 1.0, 0.0, 0.9032, 0.0, 0.4839, 0.0, 0.9032, 0.0, 0.129, 0.0, 0.4839, 0.0, 0.129, 0.0, 0.1613, 0.0, 0.4839, 0.0, 0.1613, 0.0, 0.1935, 0.0, 0.4516, 0.0, 0.4839, 0.0, 0.1935, 0.0, 0.4194, 0.0, 0.4516, 0.0, 0.3548, 0.0, 0.3548, 0.0, 0.4516, 0.0, 0.1935, 0.0, 0.4194, 0.0, 0.3548, 0.0, 0.3871, 0.0, 0.3226, 0.0, 0.3548, 0.0, 0.1935, 0.0, 0.2903, 0.0, 0.3226, 0.0, 0.2258, 0.0, 0.2258, 0.0, 0.3226, 0.0, 0.1935, 0.0, 0.2903, 0.0, 0.2258, 0.0, 0.2581, 0.0, 0.0, 0.06667, 0.03571, 0.06667, 0.03571, 0.0, 0.0, 0.0, 0.0, 0.1333, 0.03571, 0.1333, 0.03571, 0.06667, 0.0, 0.06667, 0.0, 0.2, 0.03571, 0.2, 0.03571, 0.1333, 0.0, 0.1333, 0.0, 0.2667, 0.03571, 0.2667, 0.03571, 0.2, 0.0, 0.2, 0.0, 0.3333, 0.03571, 0.3333, 0.03571, 0.2667, 0.0, 0.2667, 0.0, 0.4, 0.03571, 0.4, 0.03571, 0.3333, 0.0, 0.3333, 0.0, 0.4667, 0.03571, 0.4667, 0.03571, 0.4, 0.0, 0.4, 0.0, 0.5333, 0.03571, 0.5333, 0.03571, 0.4667, 0.0, 0.4667, 0.0, 0.6, 0.03571, 0.6, 0.03571, 0.5333, 0.0, 0.5333, 0.0, 0.6667, 0.03571, 0.6667, 0.03571, 0.6, 0.0, 0.6, 0.0, 0.7333, 0.03571, 0.7333, 0.03571, 0.6667, 0.0, 0.6667, 0.0, 0.8, 0.03571, 0.8, 0.03571, 0.7333, 0.0, 0.7333, 0.0, 0.8667, 0.03571, 0.8667, 0.03571, 0.8, 0.0, 0.8, 0.0, 0.9333, 0.03571, 0.9333, 0.03571, 0.8667, 0.0, 0.8667, 0.0, 1.0, 0.03571, 1.0, 0.03571, 0.9333, 0.0, 0.9333, 0.03571, 0.06667, 0.07143, 0.06667, 0.07143, 0.0, 0.03571, 0.0, 0.03571, 0.1333, 0.07143, 0.1333, 0.07143, 0.06667, 0.03571, 0.06667, 0.03571, 0.2, 0.07143, 0.2, 0.07143, 0.1333, 0.03571, 0.1333, 0.03571, 0.2667, 0.07143, 0.2667, 0.07143, 0.2, 0.03571, 0.2, 0.03571, 0.3333, 0.07143, 0.3333, 0.07143, 0.2667, 0.03571, 0.2667, 0.03571, 0.4, 0.07143, 0.4, 0.07143, 0.3333, 0.03571, 0.3333, 0.03571, 0.4667, 0.07143, 0.4667, 0.07143, 0.4, 0.03571, 0.4, 0.03571, 0.5333, 0.07143, 0.5333, 0.07143, 0.4667, 0.03571, 0.4667, 0.03571, 0.6, 0.07143, 0.6, 0.07143, 0.5333, 0.03571, 0.5333, 0.03571, 0.6667, 0.07143, 0.6667, 0.07143, 0.6, 0.03571, 0.6, 0.03571, 0.7333, 0.07143, 0.7333, 0.07143, 0.6667, 0.03571, 0.6667, 0.03571, 0.8, 0.07143, 0.8, 0.07143, 0.7333, 0.03571, 0.7333, 0.03571, 0.8667, 0.07143, 0.8667, 0.07143, 0.8, 0.03571, 0.8, 0.03571, 0.9333, 0.07143, 0.9333, 0.07143, 0.8667, 0.03571, 0.8667, 0.03571, 1.0, 0.07143, 1.0, 0.07143, 0.9333, 0.03571, 0.9333, 0.07143, 0.06667, 0.1071, 0.06667, 0.1071, 0.0, 0.07143, 0.0, 0.07143, 0.1333, 0.1071, 0.1333, 0.1071, 0.06667, 0.07143, 0.06667, 0.07143, 0.2, 0.1071, 0.2, 0.1071, 0.1333, 0.07143, 0.1333, 0.07143, 0.2667, 0.1071, 0.2667, 0.1071, 0.2, 0.07143, 0.2, 0.07143, 0.3333, 0.1071, 0.3333, 0.1071, 0.2667, 0.07143, 0.2667, 0.07143, 0.4, 0.1071, 0.4, 0.1071, 0.3333, 0.07143, 0.3333, 0.07143, 0.4667, 0.1071, 0.4667, 0.1071, 0.4, 0.07143, 0.4, 0.07143, 0.5333, 0.1071, 0.5333, 0.1071, 0.4667, 0.07143, 0.4667, 0.07143, 0.6, 0.1071, 0.6, 0.1071, 0.5333, 0.07143, 0.5333, 0.07143, 0.6667, 0.1071, 0.6667, 0.1071, 0.6, 0.07143, 0.6, 0.07143, 0.7333, 0.1071, 0.7333, 0.1071, 0.6667, 0.07143, 0.6667, 0.07143, 0.8, 0.1071, 0.8, 0.1071, 0.7333, 0.07143, 0.7333, 0.07143, 0.8667, 0.1071, 0.8667, 0.1071, 0.8, 0.07143, 0.8, 0.07143, 0.9333, 0.1071, 0.9333, 0.1071, 0.8667, 0.07143, 0.8667, 0.07143, 1.0, 0.1071, 1.0, 0.1071, 0.9333, 0.07143, 0.9333, 0.1071, 0.06667, 0.1429, 0.06667, 0.1429, 0.0, 0.1071, 0.0, 0.1071, 0.1333, 0.1429, 0.1333, 0.1429, 0.06667, 0.1071, 0.06667, 0.1071, 0.2, 0.1429, 0.2, 0.1429, 0.1333, 0.1071, 0.1333, 0.1071, 0.2667, 0.1429, 0.2667, 0.1429, 0.2, 0.1071, 0.2, 0.1071, 0.3333, 0.1429, 0.3333, 0.1429, 0.2667, 0.1071, 0.2667, 0.1071, 0.4, 0.1429, 0.4, 0.1429, 0.3333, 0.1071, 0.3333, 0.1071, 0.4667, 0.1429, 0.4667, 0.1429, 0.4, 0.1071, 0.4, 0.1071, 0.5333, 0.1429, 0.5333, 0.1429, 0.4667, 0.1071, 0.4667, 0.1071, 0.6, 0.1429, 0.6, 0.1429, 0.5333, 0.1071, 0.5333, 0.1071, 0.6667, 0.1429, 0.6667, 0.1429, 0.6, 0.1071, 0.6, 0.1071, 0.7333, 0.1429, 0.7333, 0.1429, 0.6667, 0.1071, 0.6667, 0.1071, 0.8, 0.1429, 0.8, 0.1429, 0.7333, 0.1071, 0.7333, 0.1071, 0.8667, 0.1429, 0.8667, 0.1429, 0.8, 0.1071, 0.8, 0.1071, 0.9333, 0.1429, 0.9333, 0.1429, 0.8667, 0.1071, 0.8667, 0.1071, 1.0, 0.1429, 1.0, 0.1429, 0.9333, 0.1071, 0.9333, 0.1429, 0.06667, 0.1786, 0.06667, 0.1786, 0.0, 0.1429, 0.0, 0.1429, 0.1333, 0.1786, 0.1333, 0.1786, 0.06667, 0.1429, 0.06667, 0.1429, 0.2, 0.1786, 0.2, 0.1786, 0.1333, 0.1429, 0.1333, 0.1429, 0.2667, 0.1786, 0.2667, 0.1786, 0.2, 0.1429, 0.2, 0.1429, 0.3333, 0.1786, 0.3333, 0.1786, 0.2667, 0.1429, 0.2667, 0.1429, 0.4, 0.1786, 0.4, 0.1786, 0.3333, 0.1429, 0.3333, 0.1429, 0.4667, 0.1786, 0.4667, 0.1786, 0.4, 0.1429, 0.4, 0.1429, 0.5333, 0.1786, 0.5333, 0.1786, 0.4667, 0.1429, 0.4667, 0.1429, 0.6, 0.1786, 0.6, 0.1786, 0.5333, 0.1429, 0.5333, 0.1429, 0.6667, 0.1786, 0.6667, 0.1786, 0.6, 0.1429, 0.6, 0.1429, 0.7333, 0.1786, 0.7333, 0.1786, 0.6667, 0.1429, 0.6667, 0.1429, 0.8, 0.1786, 0.8, 0.1786, 0.7333, 0.1429, 0.7333, 0.1429, 0.8667, 0.1786, 0.8667, 0.1786, 0.8, 0.1429, 0.8, 0.1429, 0.9333, 0.1786, 0.9333, 0.1786, 0.8667, 0.1429, 0.8667, 0.1429, 1.0, 0.1786, 1.0, 0.1786, 0.9333, 0.1429, 0.9333, 0.1786, 0.06667, 0.2143, 0.06667, 0.2143, 0.0, 0.1786, 0.0, 0.1786, 0.1333, 0.2143, 0.1333, 0.2143, 0.06667, 0.1786, 0.06667, 0.1786, 0.2, 0.2143, 0.2, 0.2143, 0.1333, 0.1786, 0.1333, 0.1786, 0.2667, 0.2143, 0.2667, 0.2143, 0.2, 0.1786, 0.2, 0.1786, 0.3333, 0.2143, 0.3333, 0.2143, 0.2667, 0.1786, 0.2667, 0.1786, 0.4, 0.2143, 0.4, 0.2143, 0.3333, 0.1786, 0.3333, 0.1786, 0.4667, 0.2143, 0.4667, 0.2143, 0.4, 0.1786, 0.4, 0.1786, 0.5333, 0.2143, 0.5333, 0.2143, 0.4667, 0.1786, 0.4667, 0.1786, 0.6, 0.2143, 0.6, 0.2143, 0.5333, 0.1786, 0.5333, 0.1786, 0.6667, 0.2143, 0.6667, 0.2143, 0.6, 0.1786, 0.6, 0.1786, 0.7333, 0.2143, 0.7333, 0.2143, 0.6667, 0.1786, 0.6667, 0.1786, 0.8, 0.2143, 0.8, 0.2143, 0.7333, 0.1786, 0.7333, 0.1786, 0.8667, 0.2143, 0.8667, 0.2143, 0.8, 0.1786, 0.8, 0.1786, 0.9333, 0.2143, 0.9333, 0.2143, 0.8667, 0.1786, 0.8667, 0.1786, 1.0, 0.2143, 1.0, 0.2143, 0.9333, 0.1786, 0.9333, 0.2143, 0.06667, 0.25, 0.06667, 0.25, 0.0, 0.2143, 0.0, 0.2143, 0.1333, 0.25, 0.1333, 0.25, 0.06667, 0.2143, 0.06667, 0.2143, 0.2, 0.25, 0.2, 0.25, 0.1333, 0.2143, 0.1333, 0.2143, 0.2667, 0.25, 0.2667, 0.25, 0.2, 0.2143, 0.2, 0.2143, 0.3333, 0.25, 0.3333, 0.25, 0.2667, 0.2143, 0.2667, 0.2143, 0.4, 0.25, 0.4, 0.25, 0.3333, 0.2143, 0.3333, 0.2143, 0.4667, 0.25, 0.4667, 0.25, 0.4, 0.2143, 0.4, 0.2143, 0.5333, 0.25, 0.5333, 0.25, 0.4667, 0.2143, 0.4667, 0.2143, 0.6, 0.25, 0.6, 0.25, 0.5333, 0.2143, 0.5333, 0.2143, 0.6667, 0.25, 0.6667, 0.25, 0.6, 0.2143, 0.6, 0.2143, 0.7333, 0.25, 0.7333, 0.25, 0.6667, 0.2143, 0.6667, 0.2143, 0.8, 0.25, 0.8, 0.25, 0.7333, 0.2143, 0.7333, 0.2143, 0.8667, 0.25, 0.8667, 0.25, 0.8, 0.2143, 0.8, 0.2143, 0.9333, 0.25, 0.9333, 0.25, 0.8667, 0.2143, 0.8667, 0.2143, 1.0, 0.25, 1.0, 0.25, 0.9333, 0.2143, 0.9333, 0.25, 0.06667, 0.2857, 0.06667, 0.2857, 0.0, 0.25, 0.0, 0.25, 0.1333, 0.2857, 0.1333, 0.2857, 0.06667, 0.25, 0.06667, 0.25, 0.2, 0.2857, 0.2, 0.2857, 0.1333, 0.25, 0.1333, 0.25, 0.2667, 0.2857, 0.2667, 0.2857, 0.2, 0.25, 0.2, 0.25, 0.3333, 0.2857, 0.3333, 0.2857, 0.2667, 0.25, 0.2667, 0.25, 0.4, 0.2857, 0.4, 0.2857, 0.3333, 0.25, 0.3333, 0.25, 0.4667, 0.2857, 0.4667, 0.2857, 0.4, 0.25, 0.4, 0.25, 0.5333, 0.2857, 0.5333, 0.2857, 0.4667, 0.25, 0.4667, 0.25, 0.6, 0.2857, 0.6, 0.2857, 0.5333, 0.25, 0.5333, 0.25, 0.6667, 0.2857, 0.6667, 0.2857, 0.6, 0.25, 0.6, 0.25, 0.7333, 0.2857, 0.7333, 0.2857, 0.6667, 0.25, 0.6667, 0.25, 0.8, 0.2857, 0.8, 0.2857, 0.7333, 0.25, 0.7333, 0.25, 0.8667, 0.2857, 0.8667, 0.2857, 0.8, 0.25, 0.8, 0.25, 0.9333, 0.2857, 0.9333, 0.2857, 0.8667, 0.25, 0.8667, 0.25, 1.0, 0.2857, 1.0, 0.2857, 0.9333, 0.25, 0.9333, 0.2857, 0.06667, 0.3214, 0.06667, 0.3214, 0.0, 0.2857, 0.0, 0.2857, 0.1333, 0.3214, 0.1333, 0.3214, 0.06667, 0.2857, 0.06667, 0.2857, 0.2, 0.3214, 0.2, 0.3214, 0.1333, 0.2857, 0.1333, 0.2857, 0.2667, 0.3214, 0.2667, 0.3214, 0.2, 0.2857, 0.2, 0.2857, 0.3333, 0.3214, 0.3333, 0.3214, 0.2667, 0.2857, 0.2667, 0.2857, 0.4, 0.3214, 0.4, 0.3214, 0.3333, 0.2857, 0.3333, 0.2857, 0.4667, 0.3214, 0.4667, 0.3214, 0.4, 0.2857, 0.4, 0.2857, 0.5333, 0.3214, 0.5333, 0.3214, 0.4667, 0.2857, 0.4667, 0.2857, 0.6, 0.3214, 0.6, 0.3214, 0.5333, 0.2857, 0.5333, 0.2857, 0.6667, 0.3214, 0.6667, 0.3214, 0.6, 0.2857, 0.6, 0.2857, 0.7333, 0.3214, 0.7333, 0.3214, 0.6667, 0.2857, 0.6667, 0.2857, 0.8, 0.3214, 0.8, 0.3214, 0.7333, 0.2857, 0.7333, 0.2857, 0.8667, 0.3214, 0.8667, 0.3214, 0.8, 0.2857, 0.8, 0.2857, 0.9333, 0.3214, 0.9333, 0.3214, 0.8667, 0.2857, 0.8667, 0.2857, 1.0, 0.3214, 1.0, 0.3214, 0.9333, 0.2857, 0.9333, 0.3214, 0.06667, 0.3571, 0.06667, 0.3571, 0.0, 0.3214, 0.0, 0.3214, 0.1333, 0.3571, 0.1333, 0.3571, 0.06667, 0.3214, 0.06667, 0.3214, 0.2, 0.3571, 0.2, 0.3571, 0.1333, 0.3214, 0.1333, 0.3214, 0.2667, 0.3571, 0.2667, 0.3571, 0.2, 0.3214, 0.2, 0.3214, 0.3333, 0.3571, 0.3333, 0.3571, 0.2667, 0.3214, 0.2667, 0.3214, 0.4, 0.3571, 0.4, 0.3571, 0.3333, 0.3214, 0.3333, 0.3214, 0.4667, 0.3571, 0.4667, 0.3571, 0.4, 0.3214, 0.4, 0.3214, 0.5333, 0.3571, 0.5333, 0.3571, 0.4667, 0.3214, 0.4667, 0.3214, 0.6, 0.3571, 0.6, 0.3571, 0.5333, 0.3214, 0.5333, 0.3214, 0.6667, 0.3571, 0.6667, 0.3571, 0.6, 0.3214, 0.6, 0.3214, 0.7333, 0.3571, 0.7333, 0.3571, 0.6667, 0.3214, 0.6667, 0.3214, 0.8, 0.3571, 0.8, 0.3571, 0.7333, 0.3214, 0.7333, 0.3214, 0.8667, 0.3571, 0.8667, 0.3571, 0.8, 0.3214, 0.8, 0.3214, 0.9333, 0.3571, 0.9333, 0.3571, 0.8667, 0.3214, 0.8667, 0.3214, 1.0, 0.3571, 1.0, 0.3571, 0.9333, 0.3214, 0.9333, 0.3571, 0.06667, 0.3929, 0.06667, 0.3929, 0.0, 0.3571, 0.0, 0.3571, 0.1333, 0.3929, 0.1333, 0.3929, 0.06667, 0.3571, 0.06667, 0.3571, 0.2, 0.3929, 0.2, 0.3929, 0.1333, 0.3571, 0.1333, 0.3571, 0.2667, 0.3929, 0.2667, 0.3929, 0.2, 0.3571, 0.2, 0.3571, 0.3333, 0.3929, 0.3333, 0.3929, 0.2667, 0.3571, 0.2667, 0.3571, 0.4, 0.3929, 0.4, 0.3929, 0.3333, 0.3571, 0.3333, 0.3571, 0.4667, 0.3929, 0.4667, 0.3929, 0.4, 0.3571, 0.4, 0.3571, 0.5333, 0.3929, 0.5333, 0.3929, 0.4667, 0.3571, 0.4667, 0.3571, 0.6, 0.3929, 0.6, 0.3929, 0.5333, 0.3571, 0.5333, 0.3571, 0.6667, 0.3929, 0.6667, 0.3929, 0.6, 0.3571, 0.6, 0.3571, 0.7333, 0.3929, 0.7333, 0.3929, 0.6667, 0.3571, 0.6667, 0.3571, 0.8, 0.3929, 0.8, 0.3929, 0.7333, 0.3571, 0.7333, 0.3571, 0.8667, 0.3929, 0.8667, 0.3929, 0.8, 0.3571, 0.8, 0.3571, 0.9333, 0.3929, 0.9333, 0.3929, 0.8667, 0.3571, 0.8667, 0.3571, 1.0, 0.3929, 1.0, 0.3929, 0.9333, 0.3571, 0.9333, 0.3929, 0.06667, 0.4286, 0.06667, 0.4286, 0.0, 0.3929, 0.0, 0.3929, 0.1333, 0.4286, 0.1333, 0.4286, 0.06667, 0.3929, 0.06667, 0.3929, 0.2, 0.4286, 0.2, 0.4286, 0.1333, 0.3929, 0.1333, 0.3929, 0.2667, 0.4286, 0.2667, 0.4286, 0.2, 0.3929, 0.2, 0.3929, 0.3333, 0.4286, 0.3333, 0.4286, 0.2667, 0.3929, 0.2667, 0.3929, 0.4, 0.4286, 0.4, 0.4286, 0.3333, 0.3929, 0.3333, 0.3929, 0.4667, 0.4286, 0.4667, 0.4286, 0.4, 0.3929, 0.4, 0.3929, 0.5333, 0.4286, 0.5333, 0.4286, 0.4667, 0.3929, 0.4667, 0.3929, 0.6, 0.4286, 0.6, 0.4286, 0.5333, 0.3929, 0.5333, 0.3929, 0.6667, 0.4286, 0.6667, 0.4286, 0.6, 0.3929, 0.6, 0.3929, 0.7333, 0.4286, 0.7333, 0.4286, 0.6667, 0.3929, 0.6667, 0.3929, 0.8, 0.4286, 0.8, 0.4286, 0.7333, 0.3929, 0.7333, 0.3929, 0.8667, 0.4286, 0.8667, 0.4286, 0.8, 0.3929, 0.8, 0.3929, 0.9333, 0.4286, 0.9333, 0.4286, 0.8667, 0.3929, 0.8667, 0.3929, 1.0, 0.4286, 1.0, 0.4286, 0.9333, 0.3929, 0.9333, 0.4286, 0.06667, 0.4643, 0.06667, 0.4643, 0.0, 0.4286, 0.0, 0.4286, 0.1333, 0.4643, 0.1333, 0.4643, 0.06667, 0.4286, 0.06667, 0.4286, 0.2, 0.4643, 0.2, 0.4643, 0.1333, 0.4286, 0.1333, 0.4286, 0.2667, 0.4643, 0.2667, 0.4643, 0.2, 0.4286, 0.2, 0.4286, 0.3333, 0.4643, 0.3333, 0.4643, 0.2667, 0.4286, 0.2667, 0.4286, 0.4, 0.4643, 0.4, 0.4643, 0.3333, 0.4286, 0.3333, 0.4286, 0.4667, 0.4643, 0.4667, 0.4643, 0.4, 0.4286, 0.4, 0.4286, 0.5333, 0.4643, 0.5333, 0.4643, 0.4667, 0.4286, 0.4667, 0.4286, 0.6, 0.4643, 0.6, 0.4643, 0.5333, 0.4286, 0.5333, 0.4286, 0.6667, 0.4643, 0.6667, 0.4643, 0.6, 0.4286, 0.6, 0.4286, 0.7333, 0.4643, 0.7333, 0.4643, 0.6667, 0.4286, 0.6667, 0.4286, 0.8, 0.4643, 0.8, 0.4643, 0.7333, 0.4286, 0.7333, 0.4286, 0.8667, 0.4643, 0.8667, 0.4643, 0.8, 0.4286, 0.8, 0.4286, 0.9333, 0.4643, 0.9333, 0.4643, 0.8667, 0.4286, 0.8667, 0.4286, 1.0, 0.4643, 1.0, 0.4643, 0.9333, 0.4286, 0.9333, 0.4643, 0.06667, 0.5, 0.06667, 0.5, 0.0, 0.4643, 0.0, 0.4643, 0.1333, 0.5, 0.1333, 0.5, 0.06667, 0.4643, 0.06667, 0.4643, 0.2, 0.5, 0.2, 0.5, 0.1333, 0.4643, 0.1333, 0.4643, 0.2667, 0.5, 0.2667, 0.5, 0.2, 0.4643, 0.2, 0.4643, 0.3333, 0.5, 0.3333, 0.5, 0.2667, 0.4643, 0.2667, 0.4643, 0.4, 0.5, 0.4, 0.5, 0.3333, 0.4643, 0.3333, 0.4643, 0.4667, 0.5, 0.4667, 0.5, 0.4, 0.4643, 0.4, 0.4643, 0.5333, 0.5, 0.5333, 0.5, 0.4667, 0.4643, 0.4667, 0.4643, 0.6, 0.5, 0.6, 0.5, 0.5333, 0.4643, 0.5333, 0.4643, 0.6667, 0.5, 0.6667, 0.5, 0.6, 0.4643, 0.6, 0.4643, 0.7333, 0.5, 0.7333, 0.5, 0.6667, 0.4643, 0.6667, 0.4643, 0.8, 0.5, 0.8, 0.5, 0.7333, 0.4643, 0.7333, 0.4643, 0.8667, 0.5, 0.8667, 0.5, 0.8, 0.4643, 0.8, 0.4643, 0.9333, 0.5, 0.9333, 0.5, 0.8667, 0.4643, 0.8667, 0.4643, 1.0, 0.5, 1.0, 0.5, 0.9333, 0.4643, 0.9333, 0.5, 0.06667, 0.5357, 0.06667, 0.5357, 0.0, 0.5, 0.0, 0.5, 0.1333, 0.5357, 0.1333, 0.5357, 0.06667, 0.5, 0.06667, 0.5, 0.2, 0.5357, 0.2, 0.5357, 0.1333, 0.5, 0.1333, 0.5, 0.2667, 0.5357, 0.2667, 0.5357, 0.2, 0.5, 0.2, 0.5, 0.3333, 0.5357, 0.3333, 0.5357, 0.2667, 0.5, 0.2667, 0.5, 0.4, 0.5357, 0.4, 0.5357, 0.3333, 0.5, 0.3333, 0.5, 0.4667, 0.5357, 0.4667, 0.5357, 0.4, 0.5, 0.4, 0.5, 0.5333, 0.5357, 0.5333, 0.5357, 0.4667, 0.5, 0.4667, 0.5, 0.6, 0.5357, 0.6, 0.5357, 0.5333, 0.5, 0.5333, 0.5, 0.6667, 0.5357, 0.6667, 0.5357, 0.6, 0.5, 0.6, 0.5, 0.7333, 0.5357, 0.7333, 0.5357, 0.6667, 0.5, 0.6667, 0.5, 0.8, 0.5357, 0.8, 0.5357, 0.7333, 0.5, 0.7333, 0.5, 0.8667, 0.5357, 0.8667, 0.5357, 0.8, 0.5, 0.8, 0.5, 0.9333, 0.5357, 0.9333, 0.5357, 0.8667, 0.5, 0.8667, 0.5, 1.0, 0.5357, 1.0, 0.5357, 0.9333, 0.5, 0.9333, 0.5357, 0.06667, 0.5714, 0.06667, 0.5714, 0.0, 0.5357, 0.0, 0.5357, 0.1333, 0.5714, 0.1333, 0.5714, 0.06667, 0.5357, 0.06667, 0.5357, 0.2, 0.5714, 0.2, 0.5714, 0.1333, 0.5357, 0.1333, 0.5357, 0.2667, 0.5714, 0.2667, 0.5714, 0.2, 0.5357, 0.2, 0.5357, 0.3333, 0.5714, 0.3333, 0.5714, 0.2667, 0.5357, 0.2667, 0.5357, 0.4, 0.5714, 0.4, 0.5714, 0.3333, 0.5357, 0.3333, 0.5357, 0.4667, 0.5714, 0.4667, 0.5714, 0.4, 0.5357, 0.4, 0.5357, 0.5333, 0.5714, 0.5333, 0.5714, 0.4667, 0.5357, 0.4667, 0.5357, 0.6, 0.5714, 0.6, 0.5714, 0.5333, 0.5357, 0.5333, 0.5357, 0.6667, 0.5714, 0.6667, 0.5714, 0.6, 0.5357, 0.6, 0.5357, 0.7333, 0.5714, 0.7333, 0.5714, 0.6667, 0.5357, 0.6667, 0.5357, 0.8, 0.5714, 0.8, 0.5714, 0.7333, 0.5357, 0.7333, 0.5357, 0.8667, 0.5714, 0.8667, 0.5714, 0.8, 0.5357, 0.8, 0.5357, 0.9333, 0.5714, 0.9333, 0.5714, 0.8667, 0.5357, 0.8667, 0.5357, 1.0, 0.5714, 1.0, 0.5714, 0.9333, 0.5357, 0.9333, 0.5714, 0.06667, 0.6071, 0.06667, 0.6071, 0.0, 0.5714, 0.0, 0.5714, 0.1333, 0.6071, 0.1333, 0.6071, 0.06667, 0.5714, 0.06667, 0.5714, 0.2, 0.6071, 0.2, 0.6071, 0.1333, 0.5714, 0.1333, 0.5714, 0.2667, 0.6071, 0.2667, 0.6071, 0.2, 0.5714, 0.2, 0.5714, 0.3333, 0.6071, 0.3333, 0.6071, 0.2667, 0.5714, 0.2667, 0.5714, 0.4, 0.6071, 0.4, 0.6071, 0.3333, 0.5714, 0.3333, 0.5714, 0.4667, 0.6071, 0.4667, 0.6071, 0.4, 0.5714, 0.4, 0.5714, 0.5333, 0.6071, 0.5333, 0.6071, 0.4667, 0.5714, 0.4667, 0.5714, 0.6, 0.6071, 0.6, 0.6071, 0.5333, 0.5714, 0.5333, 0.5714, 0.6667, 0.6071, 0.6667, 0.6071, 0.6, 0.5714, 0.6, 0.5714, 0.7333, 0.6071, 0.7333, 0.6071, 0.6667, 0.5714, 0.6667, 0.5714, 0.8, 0.6071, 0.8, 0.6071, 0.7333, 0.5714, 0.7333, 0.5714, 0.8667, 0.6071, 0.8667, 0.6071, 0.8, 0.5714, 0.8, 0.5714, 0.9333, 0.6071, 0.9333, 0.6071, 0.8667, 0.5714, 0.8667, 0.5714, 1.0, 0.6071, 1.0, 0.6071, 0.9333, 0.5714, 0.9333, 0.6071, 0.06667, 0.6429, 0.06667, 0.6429, 0.0, 0.6071, 0.0, 0.6071, 0.1333, 0.6429, 0.1333, 0.6429, 0.06667, 0.6071, 0.06667, 0.6071, 0.2, 0.6429, 0.2, 0.6429, 0.1333, 0.6071, 0.1333, 0.6071, 0.2667, 0.6429, 0.2667, 0.6429, 0.2, 0.6071, 0.2, 0.6071, 0.3333, 0.6429, 0.3333, 0.6429, 0.2667, 0.6071, 0.2667, 0.6071, 0.4, 0.6429, 0.4, 0.6429, 0.3333, 0.6071, 0.3333, 0.6071, 0.4667, 0.6429, 0.4667, 0.6429, 0.4, 0.6071, 0.4, 0.6071, 0.5333, 0.6429, 0.5333, 0.6429, 0.4667, 0.6071, 0.4667, 0.6071, 0.6, 0.6429, 0.6, 0.6429, 0.5333, 0.6071, 0.5333, 0.6071, 0.6667, 0.6429, 0.6667, 0.6429, 0.6, 0.6071, 0.6, 0.6071, 0.7333, 0.6429, 0.7333, 0.6429, 0.6667, 0.6071, 0.6667, 0.6071, 0.8, 0.6429, 0.8, 0.6429, 0.7333, 0.6071, 0.7333, 0.6071, 0.8667, 0.6429, 0.8667, 0.6429, 0.8, 0.6071, 0.8, 0.6071, 0.9333, 0.6429, 0.9333, 0.6429, 0.8667, 0.6071, 0.8667, 0.6071, 1.0, 0.6429, 1.0, 0.6429, 0.9333, 0.6071, 0.9333, 0.6429, 0.06667, 0.6786, 0.06667, 0.6786, 0.0, 0.6429, 0.0, 0.6429, 0.1333, 0.6786, 0.1333, 0.6786, 0.06667, 0.6429, 0.06667, 0.6429, 0.2, 0.6786, 0.2, 0.6786, 0.1333, 0.6429, 0.1333, 0.6429, 0.2667, 0.6786, 0.2667, 0.6786, 0.2, 0.6429, 0.2, 0.6429, 0.3333, 0.6786, 0.3333, 0.6786, 0.2667, 0.6429, 0.2667, 0.6429, 0.4, 0.6786, 0.4, 0.6786, 0.3333, 0.6429, 0.3333, 0.6429, 0.4667, 0.6786, 0.4667, 0.6786, 0.4, 0.6429, 0.4, 0.6429, 0.5333, 0.6786, 0.5333, 0.6786, 0.4667, 0.6429, 0.4667, 0.6429, 0.6, 0.6786, 0.6, 0.6786, 0.5333, 0.6429, 0.5333, 0.6429, 0.6667, 0.6786, 0.6667, 0.6786, 0.6, 0.6429, 0.6, 0.6429, 0.7333, 0.6786, 0.7333, 0.6786, 0.6667, 0.6429, 0.6667, 0.6429, 0.8, 0.6786, 0.8, 0.6786, 0.7333, 0.6429, 0.7333, 0.6429, 0.8667, 0.6786, 0.8667, 0.6786, 0.8, 0.6429, 0.8, 0.6429, 0.9333, 0.6786, 0.9333, 0.6786, 0.8667, 0.6429, 0.8667, 0.6429, 1.0, 0.6786, 1.0, 0.6786, 0.9333, 0.6429, 0.9333, 0.6786, 0.06667, 0.7143, 0.06667, 0.7143, 0.0, 0.6786, 0.0, 0.6786, 0.1333, 0.7143, 0.1333, 0.7143, 0.06667, 0.6786, 0.06667, 0.6786, 0.2, 0.7143, 0.2, 0.7143, 0.1333, 0.6786, 0.1333, 0.6786, 0.2667, 0.7143, 0.2667, 0.7143, 0.2, 0.6786, 0.2, 0.6786, 0.3333, 0.7143, 0.3333, 0.7143, 0.2667, 0.6786, 0.2667, 0.6786, 0.4, 0.7143, 0.4, 0.7143, 0.3333, 0.6786, 0.3333, 0.6786, 0.4667, 0.7143, 0.4667, 0.7143, 0.4, 0.6786, 0.4, 0.6786, 0.5333, 0.7143, 0.5333, 0.7143, 0.4667, 0.6786, 0.4667, 0.6786, 0.6, 0.7143, 0.6, 0.7143, 0.5333, 0.6786, 0.5333, 0.6786, 0.6667, 0.7143, 0.6667, 0.7143, 0.6, 0.6786, 0.6, 0.6786, 0.7333, 0.7143, 0.7333, 0.7143, 0.6667, 0.6786, 0.6667, 0.6786, 0.8, 0.7143, 0.8, 0.7143, 0.7333, 0.6786, 0.7333, 0.6786, 0.8667, 0.7143, 0.8667, 0.7143, 0.8, 0.6786, 0.8, 0.6786, 0.9333, 0.7143, 0.9333, 0.7143, 0.8667, 0.6786, 0.8667, 0.6786, 1.0, 0.7143, 1.0, 0.7143, 0.9333, 0.6786, 0.9333, 0.7143, 0.06667, 0.75, 0.06667, 0.75, 0.0, 0.7143, 0.0, 0.7143, 0.1333, 0.75, 0.1333, 0.75, 0.06667, 0.7143, 0.06667, 0.7143, 0.2, 0.75, 0.2, 0.75, 0.1333, 0.7143, 0.1333, 0.7143, 0.2667, 0.75, 0.2667, 0.75, 0.2, 0.7143, 0.2, 0.7143, 0.3333, 0.75, 0.3333, 0.75, 0.2667, 0.7143, 0.2667, 0.7143, 0.4, 0.75, 0.4, 0.75, 0.3333, 0.7143, 0.3333, 0.7143, 0.4667, 0.75, 0.4667, 0.75, 0.4, 0.7143, 0.4, 0.7143, 0.5333, 0.75, 0.5333, 0.75, 0.4667, 0.7143, 0.4667, 0.7143, 0.6, 0.75, 0.6, 0.75, 0.5333, 0.7143, 0.5333, 0.7143, 0.6667, 0.75, 0.6667, 0.75, 0.6, 0.7143, 0.6, 0.7143, 0.7333, 0.75, 0.7333, 0.75, 0.6667, 0.7143, 0.6667, 0.7143, 0.8, 0.75, 0.8, 0.75, 0.7333, 0.7143, 0.7333, 0.7143, 0.8667, 0.75, 0.8667, 0.75, 0.8, 0.7143, 0.8, 0.7143, 0.9333, 0.75, 0.9333, 0.75, 0.8667, 0.7143, 0.8667, 0.7143, 1.0, 0.75, 1.0, 0.75, 0.9333, 0.7143, 0.9333, 0.75, 0.06667, 0.7857, 0.06667, 0.7857, 0.0, 0.75, 0.0, 0.75, 0.1333, 0.7857, 0.1333, 0.7857, 0.06667, 0.75, 0.06667, 0.75, 0.2, 0.7857, 0.2, 0.7857, 0.1333, 0.75, 0.1333, 0.75, 0.2667, 0.7857, 0.2667, 0.7857, 0.2, 0.75, 0.2, 0.75, 0.3333, 0.7857, 0.3333, 0.7857, 0.2667, 0.75, 0.2667, 0.75, 0.4, 0.7857, 0.4, 0.7857, 0.3333, 0.75, 0.3333, 0.75, 0.4667, 0.7857, 0.4667, 0.7857, 0.4, 0.75, 0.4, 0.75, 0.5333, 0.7857, 0.5333, 0.7857, 0.4667, 0.75, 0.4667, 0.75, 0.6, 0.7857, 0.6, 0.7857, 0.5333, 0.75, 0.5333, 0.75, 0.6667, 0.7857, 0.6667, 0.7857, 0.6, 0.75, 0.6, 0.75, 0.7333, 0.7857, 0.7333, 0.7857, 0.6667, 0.75, 0.6667, 0.75, 0.8, 0.7857, 0.8, 0.7857, 0.7333, 0.75, 0.7333, 0.75, 0.8667, 0.7857, 0.8667, 0.7857, 0.8, 0.75, 0.8, 0.75, 0.9333, 0.7857, 0.9333, 0.7857, 0.8667, 0.75, 0.8667, 0.75, 1.0, 0.7857, 1.0, 0.7857, 0.9333, 0.75, 0.9333, 0.7857, 0.06667, 0.8214, 0.06667, 0.8214, 0.0, 0.7857, 0.0, 0.7857, 0.1333, 0.8214, 0.1333, 0.8214, 0.06667, 0.7857, 0.06667, 0.7857, 0.2, 0.8214, 0.2, 0.8214, 0.1333, 0.7857, 0.1333, 0.7857, 0.2667, 0.8214, 0.2667, 0.8214, 0.2, 0.7857, 0.2, 0.7857, 0.3333, 0.8214, 0.3333, 0.8214, 0.2667, 0.7857, 0.2667, 0.7857, 0.4, 0.8214, 0.4, 0.8214, 0.3333, 0.7857, 0.3333, 0.7857, 0.4667, 0.8214, 0.4667, 0.8214, 0.4, 0.7857, 0.4, 0.7857, 0.5333, 0.8214, 0.5333, 0.8214, 0.4667, 0.7857, 0.4667, 0.7857, 0.6, 0.8214, 0.6, 0.8214, 0.5333, 0.7857, 0.5333, 0.7857, 0.6667, 0.8214, 0.6667, 0.8214, 0.6, 0.7857, 0.6, 0.7857, 0.7333, 0.8214, 0.7333, 0.8214, 0.6667, 0.7857, 0.6667, 0.7857, 0.8, 0.8214, 0.8, 0.8214, 0.7333, 0.7857, 0.7333, 0.7857, 0.8667, 0.8214, 0.8667, 0.8214, 0.8, 0.7857, 0.8, 0.7857, 0.9333, 0.8214, 0.9333, 0.8214, 0.8667, 0.7857, 0.8667, 0.7857, 1.0, 0.8214, 1.0, 0.8214, 0.9333, 0.7857, 0.9333, 0.8214, 0.06667, 0.8571, 0.06667, 0.8571, 0.0, 0.8214, 0.0, 0.8214, 0.1333, 0.8571, 0.1333, 0.8571, 0.06667, 0.8214, 0.06667, 0.8214, 0.2, 0.8571, 0.2, 0.8571, 0.1333, 0.8214, 0.1333, 0.8214, 0.2667, 0.8571, 0.2667, 0.8571, 0.2, 0.8214, 0.2, 0.8214, 0.3333, 0.8571, 0.3333, 0.8571, 0.2667, 0.8214, 0.2667, 0.8214, 0.4, 0.8571, 0.4, 0.8571, 0.3333, 0.8214, 0.3333, 0.8214, 0.4667, 0.8571, 0.4667, 0.8571, 0.4, 0.8214, 0.4, 0.8214, 0.5333, 0.8571, 0.5333, 0.8571, 0.4667, 0.8214, 0.4667, 0.8214, 0.6, 0.8571, 0.6, 0.8571, 0.5333, 0.8214, 0.5333, 0.8214, 0.6667, 0.8571, 0.6667, 0.8571, 0.6, 0.8214, 0.6, 0.8214, 0.7333, 0.8571, 0.7333, 0.8571, 0.6667, 0.8214, 0.6667, 0.8214, 0.8, 0.8571, 0.8, 0.8571, 0.7333, 0.8214, 0.7333, 0.8214, 0.8667, 0.8571, 0.8667, 0.8571, 0.8, 0.8214, 0.8, 0.8214, 0.9333, 0.8571, 0.9333, 0.8571, 0.8667, 0.8214, 0.8667, 0.8214, 1.0, 0.8571, 1.0, 0.8571, 0.9333, 0.8214, 0.9333, 0.8571, 0.06667, 0.8929, 0.06667, 0.8929, 0.0, 0.8571, 0.0, 0.8571, 0.1333, 0.8929, 0.1333, 0.8929, 0.06667, 0.8571, 0.06667, 0.8571, 0.2, 0.8929, 0.2, 0.8929, 0.1333, 0.8571, 0.1333, 0.8571, 0.2667, 0.8929, 0.2667, 0.8929, 0.2, 0.8571, 0.2, 0.8571, 0.3333, 0.8929, 0.3333, 0.8929, 0.2667, 0.8571, 0.2667, 0.8571, 0.4, 0.8929, 0.4, 0.8929, 0.3333, 0.8571, 0.3333, 0.8571, 0.4667, 0.8929, 0.4667, 0.8929, 0.4, 0.8571, 0.4, 0.8571, 0.5333, 0.8929, 0.5333, 0.8929, 0.4667, 0.8571, 0.4667, 0.8571, 0.6, 0.8929, 0.6, 0.8929, 0.5333, 0.8571, 0.5333, 0.8571, 0.6667, 0.8929, 0.6667, 0.8929, 0.6, 0.8571, 0.6, 0.8571, 0.7333, 0.8929, 0.7333, 0.8929, 0.6667, 0.8571, 0.6667, 0.8571, 0.8, 0.8929, 0.8, 0.8929, 0.7333, 0.8571, 0.7333, 0.8571, 0.8667, 0.8929, 0.8667, 0.8929, 0.8, 0.8571, 0.8, 0.8571, 0.9333, 0.8929, 0.9333, 0.8929, 0.8667, 0.8571, 0.8667, 0.8571, 1.0, 0.8929, 1.0, 0.8929, 0.9333, 0.8571, 0.9333, 0.8929, 0.06667, 0.9286, 0.06667, 0.9286, 0.0, 0.8929, 0.0, 0.8929, 0.1333, 0.9286, 0.1333, 0.9286, 0.06667, 0.8929, 0.06667, 0.8929, 0.2, 0.9286, 0.2, 0.9286, 0.1333, 0.8929, 0.1333, 0.8929, 0.2667, 0.9286, 0.2667, 0.9286, 0.2, 0.8929, 0.2, 0.8929, 0.3333, 0.9286, 0.3333, 0.9286, 0.2667, 0.8929, 0.2667, 0.8929, 0.4, 0.9286, 0.4, 0.9286, 0.3333, 0.8929, 0.3333, 0.8929, 0.4667, 0.9286, 0.4667, 0.9286, 0.4, 0.8929, 0.4, 0.8929, 0.5333, 0.9286, 0.5333, 0.9286, 0.4667, 0.8929, 0.4667, 0.8929, 0.6, 0.9286, 0.6, 0.9286, 0.5333, 0.8929, 0.5333, 0.8929, 0.6667, 0.9286, 0.6667, 0.9286, 0.6, 0.8929, 0.6, 0.8929, 0.7333, 0.9286, 0.7333, 0.9286, 0.6667, 0.8929, 0.6667, 0.8929, 0.8, 0.9286, 0.8, 0.9286, 0.7333, 0.8929, 0.7333, 0.8929, 0.8667, 0.9286, 0.8667, 0.9286, 0.8, 0.8929, 0.8, 0.8929, 0.9333, 0.9286, 0.9333, 0.9286, 0.8667, 0.8929, 0.8667, 0.8929, 1.0, 0.9286, 1.0, 0.9286, 0.9333, 0.8929, 0.9333, 0.9286, 0.06667, 0.9643, 0.06667, 0.9643, 0.0, 0.9286, 0.0, 0.9286, 0.1333, 0.9643, 0.1333, 0.9643, 0.06667, 0.9286, 0.06667, 0.9286, 0.2, 0.9643, 0.2, 0.9643, 0.1333, 0.9286, 0.1333, 0.9286, 0.2667, 0.9643, 0.2667, 0.9643, 0.2, 0.9286, 0.2, 0.9286, 0.3333, 0.9643, 0.3333, 0.9643, 0.2667, 0.9286, 0.2667, 0.9286, 0.4, 0.9643, 0.4, 0.9643, 0.3333, 0.9286, 0.3333, 0.9286, 0.4667, 0.9643, 0.4667, 0.9643, 0.4, 0.9286, 0.4, 0.9286, 0.5333, 0.9643, 0.5333, 0.9643, 0.4667, 0.9286, 0.4667, 0.9286, 0.6, 0.9643, 0.6, 0.9643, 0.5333, 0.9286, 0.5333, 0.9286, 0.6667, 0.9643, 0.6667, 0.9643, 0.6, 0.9286, 0.6, 0.9286, 0.7333, 0.9643, 0.7333, 0.9643, 0.6667, 0.9286, 0.6667, 0.9286, 0.8, 0.9643, 0.8, 0.9643, 0.7333, 0.9286, 0.7333, 0.9286, 0.8667, 0.9643, 0.8667, 0.9643, 0.8, 0.9286, 0.8, 0.9286, 0.9333, 0.9643, 0.9333, 0.9643, 0.8667, 0.9286, 0.8667, 0.9286, 1.0, 0.9643, 1.0, 0.9643, 0.9333, 0.9286, 0.9333, 0.9643, 0.06667, 1.0, 0.06667, 1.0, 0.0, 0.9643, 0.0, 0.9643, 0.1333, 1.0, 0.1333, 1.0, 0.06667, 0.9643, 0.06667, 0.9643, 0.2, 1.0, 0.2, 1.0, 0.1333, 0.9643, 0.1333, 0.9643, 0.2667, 1.0, 0.2667, 1.0, 0.2, 0.9643, 0.2, 0.9643, 0.3333, 1.0, 0.3333, 1.0, 0.2667, 0.9643, 0.2667, 0.9643, 0.4, 1.0, 0.4, 1.0, 0.3333, 0.9643, 0.3333, 0.9643, 0.4667, 1.0, 0.4667, 1.0, 0.4, 0.9643, 0.4, 0.9643, 0.5333, 1.0, 0.5333, 1.0, 0.4667, 0.9643, 0.4667, 0.9643, 0.6, 1.0, 0.6, 1.0, 0.5333, 0.9643, 0.5333, 0.9643, 0.6667, 1.0, 0.6667, 1.0, 0.6, 0.9643, 0.6, 0.9643, 0.7333, 1.0, 0.7333, 1.0, 0.6667, 0.9643, 0.6667, 0.9643, 0.8, 1.0, 0.8, 1.0, 0.7333, 0.9643, 0.7333, 0.9643, 0.8667, 1.0, 0.8667, 1.0, 0.8, 0.9643, 0.8, 0.9643, 0.9333, 1.0, 0.9333, 1.0, 0.8667, 0.9643, 0.8667, 0.9643, 1.0, 1.0, 1.0, 1.0, 0.9333, 0.9643, 0.9333, 0.0, 0.06667, 0.25, 0.06667, 0.25, 0.0, 0.0, 0.0, 0.0, 0.1333, 0.25, 0.1333, 0.25, 0.06667, 0.0, 0.06667, 0.0, 0.2, 0.25, 0.2, 0.25, 0.1333, 0.0, 0.1333, 0.0, 0.2667, 0.25, 0.2667, 0.25, 0.2, 0.0, 0.2, 0.0, 0.3333, 0.25, 0.3333, 0.25, 0.2667, 0.0, 0.2667, 0.0, 0.4, 0.25, 0.4, 0.25, 0.3333, 0.0, 0.3333, 0.0, 0.4667, 0.25, 0.4667, 0.25, 0.4, 0.0, 0.4, 0.0, 0.5333, 0.25, 0.5333, 0.25, 0.4667, 0.0, 0.4667, 0.0, 0.6, 0.25, 0.6, 0.25, 0.5333, 0.0, 0.5333, 0.0, 0.6667, 0.25, 0.6667, 0.25, 0.6, 0.0, 0.6, 0.0, 0.7333, 0.25, 0.7333, 0.25, 0.6667, 0.0, 0.6667, 0.0, 0.8, 0.25, 0.8, 0.25, 0.7333, 0.0, 0.7333, 0.0, 0.8667, 0.25, 0.8667, 0.25, 0.8, 0.0, 0.8, 0.0, 0.9333, 0.25, 0.9333, 0.25, 0.8667, 0.0, 0.8667, 0.0, 1.0, 0.25, 1.0, 0.25, 0.9333, 0.0, 0.9333, 0.25, 0.06667, 0.5, 0.06667, 0.5, 0.0, 0.25, 0.0, 0.25, 0.1333, 0.5, 0.1333, 0.5, 0.06667, 0.25, 0.06667, 0.25, 0.2, 0.5, 0.2, 0.5, 0.1333, 0.25, 0.1333, 0.25, 0.2667, 0.5, 0.2667, 0.5, 0.2, 0.25, 0.2, 0.25, 0.3333, 0.5, 0.3333, 0.5, 0.2667, 0.25, 0.2667, 0.25, 0.4, 0.5, 0.4, 0.5, 0.3333, 0.25, 0.3333, 0.25, 0.4667, 0.5, 0.4667, 0.5, 0.4, 0.25, 0.4, 0.25, 0.5333, 0.5, 0.5333, 0.5, 0.4667, 0.25, 0.4667, 0.25, 0.6, 0.5, 0.6, 0.5, 0.5333, 0.25, 0.5333, 0.25, 0.6667, 0.5, 0.6667, 0.5, 0.6, 0.25, 0.6, 0.25, 0.7333, 0.5, 0.7333, 0.5, 0.6667, 0.25, 0.6667, 0.25, 0.8, 0.5, 0.8, 0.5, 0.7333, 0.25, 0.7333, 0.25, 0.8667, 0.5, 0.8667, 0.5, 0.8, 0.25, 0.8, 0.25, 0.9333, 0.5, 0.9333, 0.5, 0.8667, 0.25, 0.8667, 0.25, 1.0, 0.5, 1.0, 0.5, 0.9333, 0.25, 0.9333, 0.5, 0.06667, 0.75, 0.06667, 0.75, 0.0, 0.5, 0.0, 0.5, 0.1333, 0.75, 0.1333, 0.75, 0.06667, 0.5, 0.06667, 0.5, 0.2, 0.75, 0.2, 0.75, 0.1333, 0.5, 0.1333, 0.5, 0.2667, 0.75, 0.2667, 0.75, 0.2, 0.5, 0.2, 0.5, 0.3333, 0.75, 0.3333, 0.75, 0.2667, 0.5, 0.2667, 0.5, 0.4, 0.75, 0.4, 0.75, 0.3333, 0.5, 0.3333, 0.5, 0.4667, 0.75, 0.4667, 0.75, 0.4, 0.5, 0.4, 0.5, 0.5333, 0.75, 0.5333, 0.75, 0.4667, 0.5, 0.4667, 0.5, 0.6, 0.75, 0.6, 0.75, 0.5333, 0.5, 0.5333, 0.5, 0.6667, 0.75, 0.6667, 0.75, 0.6, 0.5, 0.6, 0.5, 0.7333, 0.75, 0.7333, 0.75, 0.6667, 0.5, 0.6667, 0.5, 0.8, 0.75, 0.8, 0.75, 0.7333, 0.5, 0.7333, 0.5, 0.8667, 0.75, 0.8667, 0.75, 0.8, 0.5, 0.8, 0.5, 0.9333, 0.75, 0.9333, 0.75, 0.8667, 0.5, 0.8667, 0.5, 1.0, 0.75, 1.0, 0.75, 0.9333, 0.5, 0.9333, 0.75, 0.06667, 1.0, 0.06667, 1.0, 0.0, 0.75, 0.0, 0.75, 0.1333, 1.0, 0.1333, 1.0, 0.06667, 0.75, 0.06667, 0.75, 0.2, 1.0, 0.2, 1.0, 0.1333, 0.75, 0.1333, 0.75, 0.2667, 1.0, 0.2667, 1.0, 0.2, 0.75, 0.2, 0.75, 0.3333, 1.0, 0.3333, 1.0, 0.2667, 0.75, 0.2667, 0.75, 0.4, 1.0, 0.4, 1.0, 0.3333, 0.75, 0.3333, 0.75, 0.4667, 1.0, 0.4667, 1.0, 0.4, 0.75, 0.4, 0.75, 0.5333, 1.0, 0.5333, 1.0, 0.4667, 0.75, 0.4667, 0.75, 0.6, 1.0, 0.6, 1.0, 0.5333, 0.75, 0.5333, 0.75, 0.6667, 1.0, 0.6667, 1.0, 0.6, 0.75, 0.6, 0.75, 0.7333, 1.0, 0.7333, 1.0, 0.6667, 0.75, 0.6667, 0.75, 0.8, 1.0, 0.8, 1.0, 0.7333, 0.75, 0.7333, 0.75, 0.8667, 1.0, 0.8667, 1.0, 0.8, 0.75, 0.8, 0.75, 0.9333, 1.0, 0.9333, 1.0, 0.8667, 0.75, 0.8667, 0.75, 1.0, 1.0, 1.0, 1.0, 0.9333, 0.75, 0.9333])
me_text.materials.append(mat_premium_black)
me_text.use_remesh_fix_poles = True
me_text.use_remesh_preserve_attributes = False
me_text.update()

# ---- objects
ob_trueisocam = bpy.data.objects.new('TrueIsoCam', cam_camera_003)
ob_iso_primary = bpy.data.objects.new('ISO Primary', light_area_010)
ob_iso_left = bpy.data.objects.new('ISO Left', light_area_009)
ob_iso_top = bpy.data.objects.new('ISO Top', light_area_004)
ob_iso_add_on = bpy.data.objects.new('ISO Add On', light_point_004)
ob_main_camera = bpy.data.objects.new('Main Camera', cam_camera_002)
ob_front_addon = bpy.data.objects.new('Front Addon', light_point_003)
ob_front_primary_light = bpy.data.objects.new('Front Primary Light', light_area_003)
ob_front_right_light = bpy.data.objects.new('Front Right Light', light_area_002)
ob_front_top_light = bpy.data.objects.new('Front Top Light', light_area_001)
ob_dynamic_top_light = bpy.data.objects.new('Dynamic Top Light', light_area_013)
ob_dynamic_primary_light = bpy.data.objects.new('Dynamic Primary Light', light_area_012)
ob_dynamic_right_light = bpy.data.objects.new('Dynamic Right Light', light_area_011)
ob_dynamic_add_on = bpy.data.objects.new('Dynamic Add on', light_point)
ob_hash = bpy.data.objects.new('hash', me_text)

# ---- transforms, parenting, visibility, modifiers, constraints
ob_trueisocam.location = (30.61, -30.61, 30.61)
ob_trueisocam.rotation_euler = (0.9553, -0.0, 0.7854)
ob_iso_primary.location = (5.246, -1.306, 2.008)
ob_iso_primary.rotation_euler = (-0.7819, 1.071, -1.101)
ob_iso_left.location = (-3.607, -3.09, -0.4705)
ob_iso_left.rotation_euler = (-1.906, -0.1809, 2.833)
ob_iso_top.location = (0.0, 0.9682, 4.189)
ob_iso_add_on.location = (1.841, 0.4547, -0.1454)
ob_main_camera.location = (0.0, -9.73, 0.0)
ob_main_camera.rotation_euler = (1.571, -0.0, 0.0)
ob_front_addon.location = (1.46, 0.03942, -0.9633)
ob_front_primary_light.location = (3.392, -4.663, -0.4748)
ob_front_primary_light.rotation_euler = (-1.553, 0.9884, -2.562)
ob_front_right_light.location = (-5.399, -1.756, -0.1846)
ob_front_right_light.rotation_euler = (-1.775, -0.07656, 1.892)
ob_front_top_light.location = (0.0, 0.9682, 5.073)
ob_dynamic_top_light.location = (0.0, 0.9682, 5.073)
ob_dynamic_primary_light.location = (3.791, -3.689, 0.7886)
ob_dynamic_primary_light.rotation_euler = (-0.8985, 1.247, -1.682)
ob_dynamic_right_light.location = (-4.423, -2.555, -0.1553)
ob_dynamic_right_light.rotation_euler = (-1.775, -0.07656, 2.2)
ob_dynamic_add_on.location = (1.509, 0.5481, -2.552)
ob_hash.location = (0.004743, -0.03997, 0.05342)
_m = ob_hash.modifiers.new('Auto Smooth', 'NODES')
_m.node_group = ng_auto_smooth
_gi = [s.identifier for s in ng_auto_smooth.interface.items_tree if s.item_type == 'SOCKET' and s.in_out == 'INPUT']
_m[_gi[1]] = 0.5236  # Angle

# ---- collection membership
col_iso_studio.objects.link(ob_trueisocam)
col_iso_studio.objects.link(ob_iso_primary)
col_iso_studio.objects.link(ob_iso_left)
col_iso_studio.objects.link(ob_iso_top)
col_iso_studio.objects.link(ob_iso_add_on)
col_normal_studio.objects.link(ob_main_camera)
col_front_light.objects.link(ob_front_addon)
col_front_light.objects.link(ob_front_primary_light)
col_front_light.objects.link(ob_front_right_light)
col_front_light.objects.link(ob_front_top_light)
col_dynamic_light.objects.link(ob_dynamic_top_light)
col_dynamic_light.objects.link(ob_dynamic_primary_light)
col_dynamic_light.objects.link(ob_dynamic_right_light)
col_dynamic_light.objects.link(ob_dynamic_add_on)
col_hash.objects.link(ob_hash)

# ---- scene / render settings (as saved in the file)
scene.camera = ob_main_camera
scene.frame_start = 1; scene.frame_end = 250; scene.frame_set(0)
scene.render.engine = 'CYCLES'
scene.render.image_settings.compression = 100
scene.render.resolution_x = 2400
scene.render.resolution_y = 2400
scene.render.film_transparent = True
scene.cycles.samples = 800
scene.cycles.sampling_pattern = 'TABULATED_SOBOL'
scene.cycles.use_adaptive_sampling = False
scene.cycles.use_light_tree = False
scene.cycles.film_transparent_glass = True
scene.cycles.film_transparent_roughness = 1.0
scene.view_settings.look = 'High Contrast'
scene.view_settings.view_transform = 'Filmic'
bpy.context.view_layer.update()

